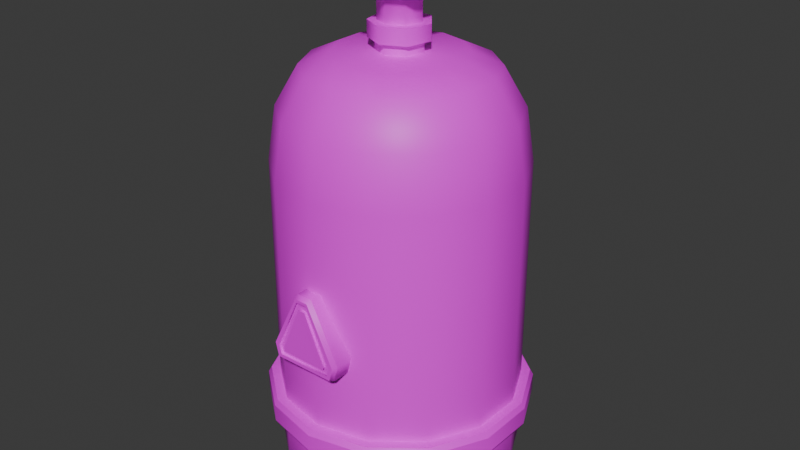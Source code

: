 # Source: Gas_Cylinder_1.blend  (saved by Blender 4.4.32; exported with 4.5.12 LTS)
import bpy
from mathutils import Matrix  # noqa: F401  (used for matrix-valued properties, if any)

bpy.ops.wm.read_factory_settings(use_empty=True)
scene = bpy.context.scene
scene.name = 'Scene'

# ---- collections
col_collection = bpy.data.collections.new('Collection'); scene.collection.children.link(col_collection)

# ---- images (referenced by path relative to the original .blend; pixels are not part of the script)
import os
ASSET_DIR = os.environ.get("B2B_ASSET_DIR", "")  # directory of the original .blend (textures are referenced by path, not embedded)
HERE = os.path.dirname(os.path.abspath(__file__))  # packed textures are extracted next to this script under _unpacked/

def load_image(name, relpath, width, height, colorspace="sRGB"):
    """Load a texture the original file referenced (path relative to the .blend, or extracted next to this script)."""
    p = next((c for c in (os.path.join(HERE, relpath), os.path.join(ASSET_DIR, relpath)) if relpath and os.path.exists(c)), "")
    if p:
        img = bpy.data.images.load(p, check_existing=True)
        img.name = name
    else:  # same state as the original file: an image datablock whose file is absent (Cycles renders it pink)
        img = bpy.data.images.new(name, width, height)
        img.source = "FILE"
        img.filepath = "//" + (relpath or name)
    img.colorspace_settings.name = colorspace
    return img
img_t_gradient_map_jpg = load_image('T_Gradient_Map.jpg', 'T_Gradient_Map.jpg', 1024, 1024, 'sRGB')

# ---- materials (node trees are filled in below, after node groups)
mat_gradient = bpy.data.materials.new('Gradient')
mat_gradient.roughness = 0.5

# ---- material node trees
mat_gradient.use_nodes = True; mat_gradient.node_tree.nodes.clear()
_N = mat_gradient.node_tree.nodes; _L = mat_gradient.node_tree.links
n0 = _N.new('ShaderNodeBsdfPrincipled'); n0.name = 'Principled BSDF'; n0.location = (10, 300)
n1 = _N.new('ShaderNodeOutputMaterial'); n1.name = 'Material Output'; n1.location = (300, 300)
n2 = _N.new('ShaderNodeNormalMap'); n2.name = 'Normal Map'; n2.location = (-300, -300)
n2.label = 'Normal/Map'
n2.inputs[0].default_value = 0.0
n3 = _N.new('ShaderNodeTexImage'); n3.name = 'Image Texture'; n3.location = (-300, 600)
n3.image = img_t_gradient_map_jpg
_L.new(n0.outputs[0], n1.inputs[0])
_L.new(n2.outputs[0], n0.inputs[5])
_L.new(n3.outputs[0], n0.inputs[0])
n1.is_active_output = True

# ---- world
world_world = bpy.data.worlds.new('World'); scene.world = world_world
world_world.use_nodes = True; world_world.node_tree.nodes.clear()
_N = world_world.node_tree.nodes; _L = world_world.node_tree.links
n0 = _N.new('ShaderNodeOutputWorld'); n0.name = 'World Output'; n0.location = (300, 300)
n1 = _N.new('ShaderNodeBackground'); n1.name = 'Background'; n1.location = (10, 300)
n1.inputs[0].default_value = (0.05088, 0.05088, 0.05088, 1.0)
_L.new(n1.outputs[0], n0.inputs[0])
n0.is_active_output = True
world_world.color = (0.05088, 0.05088, 0.05088)
world_world.sun_shadow_jitter_overblur = 0.0

# ---- meshes
me_cylinder_025 = bpy.data.meshes.new('Cylinder.025')
me_cylinder_025.from_pydata([(0.1604, -0.1279, 0.12), (0.1604, -0.1279, 0.1685), (0.2, -0.04565, 0.12), (0.2, -0.04565, 0.1685), (0.2, 0.04565, 0.12), (0.2, 0.04565, 0.1685), (0.1604, 0.1279, 0.12), (0.1604, 0.1279, 0.1685), (0.08901, 0.1848, 0.12), (0.08901, 0.1848, 0.1685), (1.192e-07, 0.2052, 0.12), (1.192e-07, 0.2052, 0.1685), (-0.08901, 0.1848, 0.1685), (-0.08901, 0.1848, 0.12), (1.146e-07, 0.1029, 0.7344), (1.192e-07, 0.2052, 0.556), (1.169e-07, 0.154, 0.7105), (1.184e-07, 0.1915, 0.6452), (0.04465, 0.09271, 0.7344), (0.08901, 0.1848, 0.556), (0.06683, 0.1388, 0.7105), (0.08307, 0.1725, 0.6452), (0.08045, 0.06416, 0.7344), (0.1604, 0.1279, 0.556), (0.1204, 0.09603, 0.7105), (0.1497, 0.1194, 0.6452), (0.1003, 0.0229, 0.7344), (0.2, 0.04565, 0.556), (0.1502, 0.03427, 0.7105), (0.1867, 0.0426, 0.6452), (0.1003, -0.0229, 0.7344), (0.2, -0.04565, 0.556), (0.1502, -0.03427, 0.7105), (0.1867, -0.0426, 0.6452), (0.08045, -0.06416, 0.7344), (0.1604, -0.1279, 0.556), (0.1204, -0.09603, 0.7105), (0.1497, -0.1194, 0.6452), (0.04465, -0.09271, 0.7344), (0.08901, -0.1848, 0.556), (0.06683, -0.1388, 0.7105), (0.08307, -0.1725, 0.6452), (1.238e-07, -0.1029, 0.7344), (1.192e-07, -0.2052, 0.556), (1.215e-07, -0.154, 0.7105), (1.2e-07, -0.1915, 0.6452), (-0.04465, -0.09271, 0.7344), (-0.08901, -0.1848, 0.556), (-0.06683, -0.1388, 0.7105), (-0.08307, -0.1725, 0.6452), (-0.08045, -0.06416, 0.7344), (-0.1604, -0.1279, 0.556), (-0.1204, -0.09603, 0.7105), (-0.1497, -0.1194, 0.6452), (-0.1003, -0.0229, 0.7344), (-0.2, -0.04565, 0.556), (-0.1502, -0.03427, 0.7105), (-0.1867, -0.0426, 0.6452), (-0.1003, 0.0229, 0.7344), (-0.2, 0.04565, 0.556), (-0.1502, 0.03427, 0.7105), (-0.1867, 0.0426, 0.6452), (-0.08045, 0.06416, 0.7344), (-0.1604, 0.1279, 0.556), (-0.1204, 0.09603, 0.7105), (-0.1497, 0.1194, 0.6452), (-0.04465, 0.09271, 0.7344), (-0.08901, 0.1848, 0.556), (-0.06683, 0.1388, 0.7105), (-0.08307, 0.1725, 0.6452), (1.192e-07, 0.18, 0.0), (1.192e-07, 0.2052, 0.04381), (0.08901, 0.1848, 0.04381), (0.07812, 0.1622, 0.0), (0.1604, 0.1279, 0.04381), (0.1408, 0.1123, 0.0), (0.2, 0.04565, 0.04381), (0.1755, 0.04006, 0.0), (0.2, -0.04565, 0.04381), (0.1755, -0.04006, 0.0), (0.1604, -0.1279, 0.04381), (0.1408, -0.1123, 0.0), (0.08901, -0.1848, 0.04381), (0.07812, -0.1622, 0.0), (1.192e-07, -0.2052, 0.04381), (1.192e-07, -0.18, 0.0), (-0.08901, -0.1848, 0.04381), (-0.07812, -0.1622, 0.0), (-0.1604, -0.1279, 0.04381), (-0.1408, -0.1123, 0.0), (-0.2, -0.04565, 0.04381), (-0.1755, -0.04006, 0.0), (-0.2, 0.04565, 0.04381), (-0.1755, 0.04006, 0.0), (-0.1604, 0.1279, 0.04381), (-0.1408, 0.1123, 0.0), (-0.08901, 0.1848, 0.04381), (-0.07812, 0.1622, 0.0), (0.08901, -0.1848, 0.1685), (0.08901, -0.1848, 0.12), (1.192e-07, -0.2052, 0.1685), (1.192e-07, -0.2052, 0.12), (-0.08901, -0.1848, 0.1685), (-0.08901, -0.1848, 0.12), (-0.1604, -0.1279, 0.1685), (-0.1604, -0.1279, 0.12), (-0.2, -0.04565, 0.1685), (-0.2, -0.04565, 0.12), (-0.2, 0.04565, 0.1685), (-0.2, 0.04565, 0.12), (-0.1604, 0.1279, 0.1685), (-0.1604, 0.1279, 0.12), (0.01684, 0.03497, 0.7532), (0.01684, 0.03497, 0.7298), (-0.01684, 0.03497, 0.7532), (0.03784, 0.008637, 0.7298), (-0.03784, 0.008637, 0.7532), (0.03035, -0.0242, 0.7298), (-0.03035, -0.0242, 0.7532), (1.209e-07, -0.03882, 0.7298), (1.209e-07, -0.03882, 0.7532), (-0.03035, -0.0242, 0.7298), (0.03035, -0.0242, 0.7532), (-0.03784, 0.008637, 0.7298), (0.03784, 0.008637, 0.7532), (-0.01684, 0.03497, 0.7298), (0.02171, 0.04509, 0.7532), (-0.02171, 0.04509, 0.7532), (-0.04879, 0.01114, 0.7532), (-0.03913, -0.0312, 0.7532), (1.073e-07, -0.05004, 0.7532), (0.03913, -0.0312, 0.7532), (0.04879, 0.01114, 0.7532), (0.02171, 0.04509, 0.7794), (-0.02171, 0.04509, 0.7794), (-0.04879, 0.01114, 0.7794), (-0.03913, -0.0312, 0.7794), (1.073e-07, -0.05004, 0.7794), (0.03913, -0.0312, 0.7794), (0.04879, 0.01114, 0.7794), (0.01546, 0.03211, 0.7794), (-0.01546, 0.03211, 0.7794), (-0.03474, 0.00793, 0.7794), (-0.02786, -0.02222, 0.7794), (1.107e-07, -0.03564, 0.7794), (0.02786, -0.02222, 0.7794), (0.03474, 0.00793, 0.7794), (1.107e-07, -0.03564, 0.8553), (0.02786, -0.02222, 0.8553), (-0.03474, 0.00793, 0.8553), (-0.02786, -0.02222, 0.8553), (0.01546, 0.03211, 0.8553), (-0.01546, 0.03211, 0.8553), (0.03474, 0.00793, 0.8553), (1.166e-07, -0.09678, 0.8553), (-0.09435, 0.02153, 0.8553), (0.04199, 0.08719, 0.8553), (0.07566, -0.06034, 0.8553), (-0.07566, -0.06034, 0.8553), (-0.04199, 0.08719, 0.8553), (0.09435, 0.02153, 0.8553), (0.01546, 0.03211, 0.8702), (0.03474, 0.00793, 0.8702), (-0.01546, 0.03211, 0.8702), (-0.03474, 0.00793, 0.8702), (-0.02786, -0.02222, 0.8702), (1.107e-07, -0.03564, 0.8702), (0.02786, -0.02222, 0.8702), (-0.05567, -0.07709, 0.286), (-0.0625, -0.07709, 0.3134), (0.006058, -0.2295, 0.3893), (-0.006058, -0.2295, 0.3893), (-0.04092, -0.2295, 0.3096), (-0.04028, -0.2295, 0.3034), (0.04028, -0.2295, 0.3034), (0.04092, -0.2295, 0.3096), (0.0625, -0.07709, 0.3134), (0.05567, -0.07709, 0.286), (-0.01368, -0.07709, 0.411), (0.01368, -0.07709, 0.411), (-0.04681, -0.2295, 0.2948), (-0.05138, -0.2295, 0.3103), (0.05138, -0.2295, 0.3103), (0.04681, -0.2295, 0.2948), (-0.00946, -0.2295, 0.401), (0.009461, -0.2295, 0.401), (-0.05567, -0.2216, 0.286), (-0.05277, -0.2295, 0.2889), (-0.05863, -0.2295, 0.3123), (-0.0625, -0.2216, 0.3134), (0.0625, -0.2216, 0.3134), (0.05863, -0.2295, 0.3123), (0.05277, -0.2295, 0.2889), (0.05567, -0.2216, 0.286), (-0.01368, -0.2216, 0.411), (-0.01167, -0.2295, 0.4062), (0.01167, -0.2295, 0.4062), (0.01368, -0.2216, 0.411), (-0.1766, 0.1408, 0.1592), (-0.1724, 0.1375, 0.1685), (-0.1724, 0.1375, 0.12), (-0.1766, 0.1408, 0.1293), (-0.2202, 0.05025, 0.1592), (-0.215, 0.04907, 0.1685), (-0.215, 0.04907, 0.12), (-0.2202, 0.05025, 0.1293), (-0.2202, -0.05025, 0.1592), (-0.215, -0.04907, 0.1685), (-0.215, -0.04907, 0.12), (-0.2202, -0.05025, 0.1293), (-0.1766, -0.1408, 0.1592), (-0.1724, -0.1375, 0.1685), (-0.1724, -0.1375, 0.12), (-0.1766, -0.1408, 0.1293), (-0.09798, -0.2035, 0.1592), (-0.09568, -0.1987, 0.1685), (-0.09568, -0.1987, 0.12), (-0.09798, -0.2035, 0.1293), (1.192e-07, -0.2258, 0.1592), (1.192e-07, -0.2205, 0.1685), (1.192e-07, -0.2205, 0.12), (1.192e-07, -0.2258, 0.1293), (0.09798, -0.2035, 0.1592), (0.09568, -0.1987, 0.1685), (0.09568, -0.1987, 0.12), (0.09798, -0.2035, 0.1293), (0.1766, -0.1408, 0.1592), (0.1724, -0.1375, 0.1685), (0.1724, -0.1375, 0.12), (0.1766, -0.1408, 0.1293), (0.2202, -0.05025, 0.1592), (0.215, -0.04907, 0.1685), (0.215, -0.04907, 0.12), (0.2202, -0.05025, 0.1293), (0.215, 0.04907, 0.1685), (0.2202, 0.05025, 0.1592), (0.2202, 0.05025, 0.1293), (0.215, 0.04907, 0.12), (0.1766, 0.1408, 0.1592), (0.1724, 0.1375, 0.1685), (0.1724, 0.1375, 0.12), (0.1766, 0.1408, 0.1293), (0.09798, 0.2035, 0.1592), (0.09568, 0.1987, 0.1685), (0.09568, 0.1987, 0.12), (0.09798, 0.2035, 0.1293), (1.192e-07, 0.2205, 0.1685), (1.192e-07, 0.2258, 0.1592), (1.192e-07, 0.2258, 0.1293), (1.192e-07, 0.2205, 0.12), (-0.09568, 0.1987, 0.12), (-0.09798, 0.2035, 0.1293), (-0.09798, 0.2035, 0.1592), (-0.09568, 0.1987, 0.1685), (0.03842, 0.07978, 0.8867), (0.04199, 0.08719, 0.8735), (0.09435, 0.02153, 0.8735), (0.08633, 0.0197, 0.8867), (-0.03842, 0.07978, 0.8867), (-0.04199, 0.08719, 0.8735), (-0.08633, 0.0197, 0.8867), (-0.09435, 0.02153, 0.8735), (-0.06923, -0.05521, 0.8867), (-0.07566, -0.06034, 0.8735), (1.158e-07, -0.08855, 0.8867), (1.166e-07, -0.09678, 0.8735), (0.06923, -0.05521, 0.8867), (0.07566, -0.06034, 0.8735), (0.01546, 0.03211, 0.8814), (0.0169, 0.0351, 0.8867), (-0.01546, 0.03211, 0.8814), (-0.0169, 0.0351, 0.8867), (-0.03474, 0.00793, 0.8814), (-0.03798, 0.008668, 0.8867), (-0.02786, -0.02222, 0.8814), (-0.03046, -0.02429, 0.8867), (1.107e-07, -0.03564, 0.8814), (1.11e-07, -0.03895, 0.8867), (0.02786, -0.02222, 0.8814), (0.03046, -0.02429, 0.8867), (0.03798, 0.008668, 0.8867), (0.03474, 0.00793, 0.8814), (-0.04681, -0.2257, 0.2948), (-0.05138, -0.2257, 0.3103), (0.05138, -0.2257, 0.3103), (-0.00946, -0.2257, 0.401), (0.009461, -0.2257, 0.401), (-0.04028, -0.2257, 0.3034), (0.04092, -0.2257, 0.3096), (0.04028, -0.2257, 0.3034), (-0.006058, -0.2257, 0.3893), (0.04681, -0.2257, 0.2948), (-0.04092, -0.2257, 0.3096), (0.006058, -0.2257, 0.3893)], [], [(15, 9, 11), (27, 3, 5), (31, 1, 3), (35, 98, 1), (39, 100, 98), (43, 102, 100), (47, 104, 102), (51, 106, 104), (55, 108, 106), (59, 110, 108), (63, 12, 110), (13, 71, 96), (19, 7, 9), (23, 5, 7), (67, 11, 12), (15, 21, 19), (17, 20, 21), (16, 18, 20), (19, 25, 23), (21, 24, 25), (20, 22, 24), (27, 25, 29), (25, 28, 29), (24, 26, 28), (27, 33, 31), (29, 32, 33), (28, 30, 32), (31, 37, 35), (37, 32, 36), (32, 34, 36), (35, 41, 39), (37, 40, 41), (40, 34, 38), (39, 45, 43), (41, 44, 45), (40, 42, 44), (43, 49, 47), (49, 44, 48), (44, 46, 48), (47, 53, 51), (49, 52, 53), (48, 50, 52), (51, 57, 55), (53, 56, 57), (52, 54, 56), (55, 61, 59), (57, 60, 61), (56, 58, 60), (59, 65, 63), (65, 60, 64), (60, 62, 64), (63, 69, 67), (69, 64, 68), (64, 66, 68), (67, 17, 15), (69, 16, 17), (68, 14, 16), (30, 22, 62), (72, 70, 71), (74, 73, 72), (76, 75, 74), (78, 77, 76), (78, 81, 79), (82, 81, 80), (84, 83, 82), (86, 85, 84), (88, 87, 86), (90, 89, 88), (92, 91, 90), (92, 95, 93), (94, 97, 95), (71, 97, 96), (93, 97, 77), (206, 205, 209), (6, 76, 74), (226, 225, 229), (8, 74, 72), (13, 200, 250), (111, 96, 94), (230, 229, 233), (109, 94, 92), (111, 204, 200), (107, 92, 90), (222, 221, 225), (105, 90, 88), (242, 241, 245), (103, 88, 86), (98, 227, 1), (101, 86, 84), (11, 243, 246), (99, 84, 82), (218, 217, 221), (0, 82, 80), (238, 236, 241), (2, 80, 78), (100, 223, 98), (4, 78, 76), (9, 239, 243), (10, 72, 71), (214, 213, 217), (11, 253, 12), (6, 237, 4), (8, 240, 6), (110, 203, 108), (198, 251, 201), (108, 207, 106), (104, 207, 211), (103, 212, 105), (101, 216, 103), (101, 224, 220), (99, 228, 224), (1, 231, 3), (3, 234, 5), (10, 244, 8), (235, 233, 236), (12, 199, 110), (0, 232, 228), (210, 209, 213), (7, 234, 239), (107, 204, 109), (4, 232, 2), (102, 211, 215), (252, 248, 251), (105, 208, 107), (247, 245, 248), (100, 215, 219), (10, 250, 249), (125, 116, 123), (123, 118, 121), (121, 120, 119), (119, 122, 117), (117, 124, 115), (113, 114, 125), (115, 112, 113), (114, 126, 127), (122, 132, 124), (112, 132, 126), (120, 131, 122), (118, 130, 120), (116, 129, 118), (116, 127, 128), (127, 135, 128), (132, 133, 126), (130, 138, 131), (128, 136, 129), (126, 134, 127), (131, 139, 132), (129, 137, 130), (138, 146, 139), (137, 143, 144), (134, 142, 135), (139, 140, 133), (137, 145, 138), (135, 143, 136), (133, 141, 134), (149, 158, 150), (155, 263, 158), (151, 159, 152), (159, 261, 155), (148, 157, 160), (150, 154, 147), (276, 167, 278), (146, 151, 140), (141, 149, 142), (143, 147, 144), (145, 153, 146), (140, 152, 141), (142, 150, 143), (144, 148, 145), (274, 166, 276), (160, 255, 156), (272, 165, 274), (278, 162, 281), (277, 262, 275), (268, 163, 270), (158, 265, 154), (147, 154, 157), (154, 267, 157), (157, 256, 160), (153, 156, 151), (152, 155, 149), (156, 259, 159), (163, 162, 166), (273, 258, 271), (271, 254, 269), (279, 264, 277), (275, 260, 273), (270, 164, 272), (280, 266, 279), (172, 173, 175), (185, 191, 196), (184, 188, 181), (180, 192, 183), (179, 190, 176), (186, 169, 168), (194, 169, 189), (177, 190, 193), (179, 194, 197), (181, 187, 180), (182, 192, 191), (184, 196, 195), (171, 292, 172), (183, 282, 180), (173, 292, 287), (173, 289, 174), (184, 286, 185), (185, 284, 182), (187, 189, 186), (192, 190, 191), (196, 194, 195), (187, 193, 192), (195, 189, 188), (190, 196, 191), (177, 186, 168), (248, 250, 251), (246, 252, 253), (241, 237, 240), (234, 238, 239), (245, 240, 244), (239, 242, 243), (251, 200, 201), (253, 198, 199), (201, 204, 205), (199, 202, 203), (205, 208, 209), (203, 206, 207), (213, 208, 212), (207, 210, 211), (217, 212, 216), (211, 214, 215), (217, 220, 221), (215, 218, 219), (221, 224, 225), (219, 222, 223), (225, 228, 229), (227, 222, 226), (229, 232, 233), (231, 226, 230), (233, 237, 236), (231, 235, 234), (245, 249, 248), (243, 247, 246), (202, 201, 205), (255, 257, 254), (255, 258, 259), (259, 260, 261), (263, 260, 262), (263, 264, 265), (265, 266, 267), (267, 257, 256), (281, 161, 268), (280, 268, 269), (269, 270, 271), (271, 272, 273), (273, 274, 275), (275, 276, 277), (277, 278, 279), (279, 281, 280), (280, 254, 257), (180, 283, 181), (174, 288, 175), (181, 285, 184), (175, 293, 170), (182, 291, 183), (170, 290, 171), (153, 148, 160), (148, 147, 157), (287, 283, 282), (289, 284, 288), (290, 286, 285), (289, 282, 291), (290, 283, 292), (293, 284, 286), (15, 19, 9), (27, 31, 3), (31, 35, 1), (35, 39, 98), (39, 43, 100), (43, 47, 102), (47, 51, 104), (51, 55, 106), (55, 59, 108), (59, 63, 110), (63, 67, 12), (13, 10, 71), (19, 23, 7), (23, 27, 5), (67, 15, 11), (15, 17, 21), (17, 16, 20), (16, 14, 18), (19, 21, 25), (21, 20, 24), (20, 18, 22), (27, 23, 25), (25, 24, 28), (24, 22, 26), (27, 29, 33), (29, 28, 32), (28, 26, 30), (31, 33, 37), (37, 33, 32), (32, 30, 34), (35, 37, 41), (37, 36, 40), (40, 36, 34), (39, 41, 45), (41, 40, 44), (40, 38, 42), (43, 45, 49), (49, 45, 44), (44, 42, 46), (47, 49, 53), (49, 48, 52), (48, 46, 50), (51, 53, 57), (53, 52, 56), (52, 50, 54), (55, 57, 61), (57, 56, 60), (56, 54, 58), (59, 61, 65), (65, 61, 60), (60, 58, 62), (63, 65, 69), (69, 65, 64), (64, 62, 66), (67, 69, 17), (69, 68, 16), (68, 66, 14), (22, 18, 14), (14, 66, 62), (62, 58, 54), (54, 50, 46), (46, 42, 30), (42, 38, 30), (38, 34, 30), (30, 26, 22), (22, 14, 62), (62, 54, 30), (54, 46, 30), (72, 73, 70), (74, 75, 73), (76, 77, 75), (78, 79, 77), (78, 80, 81), (82, 83, 81), (84, 85, 83), (86, 87, 85), (88, 89, 87), (90, 91, 89), (92, 93, 91), (92, 94, 95), (94, 96, 97), (71, 70, 97), (97, 70, 73), (73, 75, 77), (77, 79, 81), (81, 83, 85), (85, 87, 89), (89, 91, 93), (93, 95, 97), (97, 73, 77), (77, 81, 85), (85, 89, 77), (89, 93, 77), (206, 202, 205), (6, 4, 76), (226, 222, 225), (8, 6, 74), (13, 111, 200), (111, 13, 96), (230, 226, 229), (109, 111, 94), (111, 109, 204), (107, 109, 92), (222, 218, 221), (105, 107, 90), (242, 238, 241), (103, 105, 88), (98, 223, 227), (101, 103, 86), (11, 9, 243), (99, 101, 84), (218, 214, 217), (0, 99, 82), (238, 235, 236), (2, 0, 80), (100, 219, 223), (4, 2, 78), (9, 7, 239), (10, 8, 72), (214, 210, 213), (11, 246, 253), (6, 240, 237), (8, 244, 240), (110, 199, 203), (198, 252, 251), (108, 203, 207), (104, 106, 207), (103, 216, 212), (101, 220, 216), (101, 99, 224), (99, 0, 228), (1, 227, 231), (3, 231, 234), (10, 249, 244), (235, 230, 233), (12, 253, 199), (0, 2, 232), (210, 206, 209), (7, 5, 234), (107, 208, 204), (4, 237, 232), (102, 104, 211), (252, 247, 248), (105, 212, 208), (247, 242, 245), (100, 102, 215), (10, 13, 250), (125, 114, 116), (123, 116, 118), (121, 118, 120), (119, 120, 122), (117, 122, 124), (113, 112, 114), (115, 124, 112), (114, 112, 126), (122, 131, 132), (112, 124, 132), (120, 130, 131), (118, 129, 130), (116, 128, 129), (116, 114, 127), (127, 134, 135), (132, 139, 133), (130, 137, 138), (128, 135, 136), (126, 133, 134), (131, 138, 139), (129, 136, 137), (138, 145, 146), (137, 136, 143), (134, 141, 142), (139, 146, 140), (137, 144, 145), (135, 142, 143), (133, 140, 141), (149, 155, 158), (155, 261, 263), (151, 156, 159), (159, 259, 261), (150, 158, 154), (276, 166, 167), (146, 153, 151), (141, 152, 149), (143, 150, 147), (145, 148, 153), (140, 151, 152), (142, 149, 150), (144, 147, 148), (274, 165, 166), (160, 256, 255), (272, 164, 165), (278, 167, 162), (277, 264, 262), (268, 161, 163), (158, 263, 265), (154, 265, 267), (157, 267, 256), (153, 160, 156), (152, 159, 155), (156, 255, 259), (163, 161, 162), (162, 167, 166), (166, 165, 164), (164, 163, 166), (273, 260, 258), (271, 258, 254), (279, 266, 264), (275, 262, 260), (270, 163, 164), (280, 257, 266), (173, 174, 175), (175, 170, 171), (171, 172, 175), (185, 182, 191), (184, 195, 188), (180, 187, 192), (179, 197, 190), (186, 189, 169), (194, 178, 169), (177, 176, 190), (179, 178, 194), (181, 188, 187), (182, 183, 192), (184, 185, 196), (171, 290, 292), (183, 291, 282), (173, 172, 292), (173, 287, 289), (184, 285, 286), (185, 286, 284), (187, 188, 189), (192, 193, 190), (196, 197, 194), (187, 186, 193), (195, 194, 189), (190, 197, 196), (177, 193, 186), (248, 249, 250), (246, 247, 252), (241, 236, 237), (234, 235, 238), (245, 241, 240), (239, 238, 242), (251, 250, 200), (253, 252, 198), (201, 200, 204), (199, 198, 202), (205, 204, 208), (203, 202, 206), (213, 209, 208), (207, 206, 210), (217, 213, 212), (211, 210, 214), (217, 216, 220), (215, 214, 218), (221, 220, 224), (219, 218, 222), (225, 224, 228), (227, 223, 222), (229, 228, 232), (231, 227, 226), (233, 232, 237), (231, 230, 235), (245, 244, 249), (243, 242, 247), (202, 198, 201), (255, 256, 257), (255, 254, 258), (259, 258, 260), (263, 261, 260), (263, 262, 264), (265, 264, 266), (267, 266, 257), (281, 162, 161), (280, 281, 268), (269, 268, 270), (271, 270, 272), (273, 272, 274), (275, 274, 276), (277, 276, 278), (279, 278, 281), (280, 269, 254), (180, 282, 283), (174, 289, 288), (181, 283, 285), (175, 288, 293), (182, 284, 291), (170, 293, 290), (287, 292, 283), (289, 291, 284), (290, 293, 286), (289, 287, 282), (290, 285, 283), (293, 288, 284)])
me_cylinder_025.polygons.foreach_set('use_smooth', [True] * 567)
_k = set([(0, 2), (0, 99), (1, 3), (1, 98), (2, 4), (3, 5), (4, 6), (5, 7), (6, 8), (7, 9), (8, 10), (9, 11), (10, 13), (11, 12), (12, 110), (13, 111), (98, 100), (99, 101), (100, 102), (101, 103), (102, 104), (103, 105), (104, 106), (105, 107), (106, 108), (107, 109), (108, 110), (109, 111), (112, 114), (112, 124), (114, 116), (116, 118), (118, 120), (120, 122), (122, 124), (126, 127), (126, 132), (127, 128), (128, 129), (129, 130), (130, 131), (131, 132), (133, 134), (133, 139), (134, 135), (135, 136), (136, 137), (137, 138), (138, 139), (140, 141), (140, 146), (141, 142), (142, 143), (143, 144), (144, 145), (145, 146), (154, 157), (154, 158), (155, 158), (155, 159), (156, 159), (156, 160), (157, 160), (170, 171), (170, 175), (171, 172), (172, 173), (173, 174), (174, 175), (180, 181), (180, 183), (181, 184), (182, 183), (182, 185), (184, 185), (186, 189), (186, 193), (187, 188), (187, 192), (188, 195), (189, 194), (190, 193), (190, 197), (191, 192), (191, 196), (194, 197), (195, 196), (198, 202), (198, 252), (199, 203), (199, 253), (200, 204), (200, 250), (201, 205), (201, 251), (202, 206), (203, 207), (204, 208), (205, 209), (206, 210), (207, 211), (208, 212), (209, 213), (210, 214), (211, 215), (212, 216), (213, 217), (214, 218), (215, 219), (216, 220), (217, 221), (218, 222), (219, 223), (220, 224), (221, 225), (222, 226), (223, 227), (224, 228), (225, 229), (226, 230), (227, 231), (228, 232), (229, 233), (230, 235), (231, 234), (232, 237), (233, 236), (234, 239), (235, 238), (236, 241), (237, 240), (238, 242), (239, 243), (240, 244), (241, 245), (242, 247), (243, 246), (244, 249), (245, 248), (246, 253), (247, 252), (248, 251), (249, 250), (254, 257), (254, 258), (255, 256), (255, 259), (256, 267), (257, 266), (258, 260), (259, 261), (260, 262), (261, 263), (262, 264), (263, 265), (264, 266), (265, 267), (268, 270), (268, 281), (269, 271), (269, 280), (270, 272), (271, 273), (272, 274), (273, 275), (274, 276), (275, 277), (276, 278), (277, 279), (278, 281), (279, 280), (282, 283), (282, 291), (283, 285), (284, 286), (284, 291), (285, 286), (287, 289), (287, 292), (288, 289), (288, 293), (290, 292), (290, 293)])
me_cylinder_025.attributes.new('sharp_edge', 'BOOLEAN', 'EDGE').data.foreach_set('value', [ (min(e.vertices), max(e.vertices)) in _k for e in me_cylinder_025.edges])
_uv = me_cylinder_025.uv_layers.new(name='UVMap')
_uv.uv.foreach_set('vector', [0.01998, 0.2021, 0.02199, 0.0766, 0.01998, 0.0766, 0.02449, 0.2021, 0.02449, 0.0766, 0.02449, 0.0766, 0.02449, 0.2021, 0.02359, 0.0766, 0.02449, 0.0766, 0.02359, 0.2021, 0.02199, 0.0766, 0.02359, 0.0766, 0.02199, 0.2021, 0.01998, 0.0766, 0.02199, 0.0766, 0.01998, 0.2021, 0.01798, 0.0766, 0.01998, 0.0766, 0.01798, 0.2021, 0.01637, 0.0766, 0.01798, 0.0766, 0.01637, 0.2021, 0.01548, 0.0766, 0.01637, 0.0766, 0.01548, 0.2021, 0.01548, 0.0766, 0.01548, 0.0766, 0.01548, 0.2021, 0.01637, 0.0766, 0.01548, 0.0766, 0.01637, 0.2021, 0.01798, 0.0766, 0.01637, 0.0766, 0.01798, 0.06091, 0.01998, 0.03622, 0.01798, 0.03622, 0.02199, 0.2021, 0.02359, 0.0766, 0.02199, 0.0766, 0.02359, 0.2021, 0.02449, 0.0766, 0.02359, 0.0766, 0.01798, 0.2021, 0.01998, 0.0766, 0.01798, 0.0766, 0.01946, 0.2069, 0.02133, 0.2667, 0.02147, 0.2069, 0.01946, 0.2667, 0.02097, 0.3105, 0.02133, 0.2667, 0.01946, 0.3105, 0.02047, 0.3265, 0.02097, 0.3105, 0.02147, 0.2069, 0.02283, 0.2667, 0.02307, 0.2069, 0.02133, 0.2667, 0.02217, 0.3105, 0.02283, 0.2667, 0.02097, 0.3105, 0.02127, 0.3265, 0.02217, 0.3105, 0.02397, 0.2069, 0.02283, 0.2667, 0.02366, 0.2667, 0.02283, 0.2667, 0.02284, 0.3105, 0.02366, 0.2667, 0.02217, 0.3105, 0.02172, 0.3265, 0.02284, 0.3105, 0.02397, 0.2069, 0.02366, 0.2667, 0.02397, 0.2069, 0.02366, 0.2667, 0.02284, 0.3105, 0.02366, 0.2667, 0.02284, 0.3105, 0.02172, 0.3265, 0.02284, 0.3105, 0.02397, 0.2069, 0.02283, 0.2667, 0.02307, 0.2069, 0.02283, 0.2667, 0.02284, 0.3105, 0.02217, 0.3105, 0.02284, 0.3105, 0.02127, 0.3265, 0.02217, 0.3105, 0.02307, 0.2069, 0.02133, 0.2667, 0.02147, 0.2069, 0.02283, 0.2667, 0.02097, 0.3105, 0.02133, 0.2667, 0.02097, 0.3105, 0.02127, 0.3265, 0.02047, 0.3265, 0.02147, 0.2069, 0.01946, 0.2667, 0.01946, 0.2069, 0.02133, 0.2667, 0.01946, 0.3105, 0.01946, 0.2667, 0.02097, 0.3105, 0.01946, 0.3265, 0.01946, 0.3105, 0.01946, 0.2069, 0.01759, 0.2667, 0.01746, 0.2069, 0.01759, 0.2667, 0.01946, 0.3105, 0.01796, 0.3105, 0.01946, 0.3105, 0.01845, 0.3265, 0.01796, 0.3105, 0.01746, 0.2069, 0.01609, 0.2667, 0.01585, 0.2069, 0.01759, 0.2667, 0.01675, 0.3105, 0.01609, 0.2667, 0.01796, 0.3105, 0.01765, 0.3265, 0.01675, 0.3105, 0.01585, 0.2069, 0.01526, 0.2667, 0.01496, 0.2069, 0.01609, 0.2667, 0.01608, 0.3105, 0.01526, 0.2667, 0.01675, 0.3105, 0.0172, 0.3265, 0.01608, 0.3105, 0.01496, 0.2069, 0.01526, 0.2667, 0.01496, 0.2069, 0.01526, 0.2667, 0.01608, 0.3105, 0.01526, 0.2667, 0.01608, 0.3105, 0.0172, 0.3265, 0.01608, 0.3105, 0.01496, 0.2069, 0.01609, 0.2667, 0.01585, 0.2069, 0.01609, 0.2667, 0.01608, 0.3105, 0.01675, 0.3105, 0.01608, 0.3105, 0.01765, 0.3265, 0.01675, 0.3105, 0.01585, 0.2069, 0.01759, 0.2667, 0.01746, 0.2069, 0.01759, 0.2667, 0.01675, 0.3105, 0.01796, 0.3105, 0.01675, 0.3105, 0.01845, 0.3265, 0.01796, 0.3105, 0.01746, 0.2069, 0.01946, 0.2667, 0.01946, 0.2069, 0.01759, 0.2667, 0.01946, 0.3105, 0.01946, 0.2667, 0.01796, 0.3105, 0.01946, 0.3265, 0.01946, 0.3105, 0.02172, 0.3265, 0.02127, 0.3265, 0.01765, 0.3265, 0.02034, 0.01668, 0.01834, 0.002487, 0.01834, 0.01668, 0.02195, 0.01668, 0.0201, 0.002487, 0.02034, 0.01668, 0.02284, 0.01668, 0.02151, 0.002487, 0.02195, 0.01668, 0.02284, 0.01668, 0.02229, 0.002487, 0.02284, 0.01668, 0.02284, 0.01668, 0.02151, 0.002487, 0.02229, 0.002487, 0.02034, 0.01668, 0.02151, 0.002487, 0.02195, 0.01668, 0.01834, 0.01668, 0.0201, 0.002487, 0.02034, 0.01668, 0.01633, 0.01668, 0.01834, 0.002487, 0.01834, 0.01668, 0.01473, 0.01668, 0.01658, 0.002487, 0.01633, 0.01668, 0.01383, 0.01668, 0.01517, 0.002487, 0.01473, 0.01668, 0.01383, 0.01668, 0.01439, 0.002487, 0.01383, 0.01668, 0.01383, 0.01668, 0.01517, 0.002487, 0.01439, 0.002487, 0.01473, 0.01668, 0.01658, 0.002487, 0.01517, 0.002487, 0.01834, 0.01668, 0.01658, 0.002487, 0.01633, 0.01668, 0.01537, 0.01152, 0.01757, 0.01152, 0.02328, 0.01152, 0.452, 0.5189, 0.452, 0.5092, 0.452, 0.5092, 0.02359, 0.06091, 0.02449, 0.03622, 0.02359, 0.03622, 0.4609, 0.5189, 0.4592, 0.5092, 0.4609, 0.5092, 0.02199, 0.06091, 0.02359, 0.03622, 0.02199, 0.03622, 0.4706, 0.508, 0.4687, 0.508, 0.4704, 0.508, 0.01637, 0.06091, 0.01798, 0.03622, 0.01637, 0.03622, 0.4619, 0.5189, 0.4609, 0.5092, 0.4619, 0.5092, 0.01548, 0.06091, 0.01637, 0.03622, 0.01548, 0.03622, 0.469, 0.508, 0.4678, 0.508, 0.4687, 0.508, 0.01548, 0.06091, 0.01548, 0.03622, 0.01548, 0.03622, 0.4592, 0.5189, 0.457, 0.5092, 0.4592, 0.5092, 0.01637, 0.06091, 0.01548, 0.03622, 0.01637, 0.03622, 0.4592, 0.5189, 0.4609, 0.5092, 0.4592, 0.5092, 0.01798, 0.06091, 0.01637, 0.03622, 0.01798, 0.03622, 0.4663, 0.9692, 0.4681, 0.9692, 0.4679, 0.9692, 0.01998, 0.06091, 0.01798, 0.03622, 0.01998, 0.03622, 0.4643, 0.9692, 0.4664, 0.9692, 0.4643, 0.9692, 0.02199, 0.06091, 0.01998, 0.03622, 0.02199, 0.03622, 0.457, 0.5189, 0.4548, 0.5092, 0.457, 0.5092, 0.02359, 0.06091, 0.02199, 0.03622, 0.02359, 0.03622, 0.4609, 0.5189, 0.4619, 0.5092, 0.4609, 0.5092, 0.02449, 0.06091, 0.02359, 0.03622, 0.02449, 0.03622, 0.4643, 0.9692, 0.4664, 0.9692, 0.4663, 0.9692, 0.02449, 0.06091, 0.02449, 0.03622, 0.02449, 0.03622, 0.4663, 0.9692, 0.4681, 0.9692, 0.4664, 0.9692, 0.01998, 0.06091, 0.02199, 0.03622, 0.01998, 0.03622, 0.4548, 0.5189, 0.453, 0.5092, 0.4548, 0.5092, 0.4643, 0.9692, 0.4621, 0.9692, 0.4623, 0.9692, 0.4762, 0.508, 0.4774, 0.508, 0.4771, 0.508, 0.4746, 0.508, 0.4765, 0.508, 0.4762, 0.508, 0.4607, 0.9692, 0.4594, 0.9692, 0.4598, 0.9692, 0.453, 0.5189, 0.4548, 0.5092, 0.453, 0.5092, 0.4598, 0.9692, 0.4594, 0.9692, 0.4598, 0.9692, 0.4607, 0.9692, 0.4594, 0.9692, 0.4604, 0.9692, 0.4706, 0.508, 0.4687, 0.508, 0.469, 0.508, 0.4726, 0.508, 0.4704, 0.508, 0.4706, 0.508, 0.4726, 0.508, 0.4748, 0.508, 0.4726, 0.508, 0.4746, 0.508, 0.4765, 0.508, 0.4748, 0.508, 0.4679, 0.9692, 0.4691, 0.9692, 0.4688, 0.9692, 0.4688, 0.9692, 0.4691, 0.9692, 0.4688, 0.9692, 0.4726, 0.508, 0.4748, 0.508, 0.4746, 0.508, 0.4619, 0.5189, 0.4619, 0.5092, 0.4619, 0.5092, 0.4623, 0.9692, 0.4604, 0.9692, 0.4607, 0.9692, 0.4762, 0.508, 0.4774, 0.508, 0.4765, 0.508, 0.453, 0.5189, 0.452, 0.5092, 0.453, 0.5092, 0.4679, 0.9692, 0.4691, 0.9692, 0.4681, 0.9692, 0.4681, 0.508, 0.4678, 0.508, 0.4681, 0.508, 0.4771, 0.508, 0.4774, 0.508, 0.4771, 0.508, 0.4623, 0.9692, 0.4604, 0.9692, 0.4621, 0.9692, 0.4548, 0.5189, 0.457, 0.5092, 0.4548, 0.5092, 0.469, 0.508, 0.4678, 0.508, 0.4681, 0.508, 0.457, 0.5189, 0.4592, 0.5092, 0.457, 0.5092, 0.4643, 0.9692, 0.4621, 0.9692, 0.4643, 0.9692, 0.4726, 0.508, 0.4704, 0.508, 0.4726, 0.508, 0.0633, 0.55, 0.06283, 0.5846, 0.06283, 0.55, 0.06283, 0.55, 0.06299, 0.5846, 0.06299, 0.55, 0.06299, 0.55, 0.06368, 0.5846, 0.06368, 0.55, 0.06368, 0.55, 0.06436, 0.5846, 0.06436, 0.55, 0.06436, 0.55, 0.06453, 0.5846, 0.06453, 0.55, 0.06406, 0.55, 0.0633, 0.5846, 0.0633, 0.55, 0.06453, 0.55, 0.06406, 0.5846, 0.06406, 0.55, 0.03781, 0.07233, 0.03868, 0.07233, 0.0377, 0.07233, 0.03887, 0.07233, 0.03929, 0.07233, 0.03904, 0.07233, 0.03857, 0.07233, 0.03929, 0.07233, 0.03868, 0.07233, 0.03819, 0.07233, 0.03907, 0.07233, 0.03887, 0.07233, 0.03751, 0.07233, 0.03819, 0.07233, 0.03819, 0.07233, 0.03734, 0.07233, 0.03731, 0.07233, 0.03751, 0.07233, 0.03734, 0.07233, 0.0377, 0.07233, 0.03709, 0.07233, 0.0377, 0.07233, 0.03709, 0.08081, 0.03709, 0.07233, 0.03929, 0.07233, 0.03868, 0.08081, 0.03868, 0.07233, 0.03819, 0.07233, 0.03907, 0.08081, 0.03907, 0.07233, 0.03709, 0.07233, 0.03731, 0.08081, 0.03731, 0.07233, 0.03868, 0.07233, 0.0377, 0.08081, 0.0377, 0.07233, 0.03907, 0.07233, 0.03929, 0.08081, 0.03929, 0.07233, 0.03731, 0.07233, 0.03819, 0.08081, 0.03819, 0.07233, 0.03907, 0.08081, 0.03897, 0.08081, 0.03929, 0.08081, 0.03819, 0.08081, 0.03756, 0.08081, 0.03819, 0.08081, 0.0377, 0.08081, 0.03741, 0.08081, 0.03709, 0.08081, 0.03929, 0.08081, 0.03854, 0.08081, 0.03868, 0.08081, 0.03819, 0.08081, 0.03882, 0.08081, 0.03907, 0.08081, 0.03709, 0.08081, 0.03756, 0.08081, 0.03731, 0.08081, 0.03868, 0.08081, 0.03784, 0.08081, 0.0377, 0.08081, 0.06455, 0.5979, 0.06363, 0.5979, 0.06471, 0.5979, 0.06155, 0.7353, 0.06197, 0.762, 0.06197, 0.7353, 0.06568, 0.5979, 0.06439, 0.5979, 0.06498, 0.5979, 0.06273, 0.7353, 0.06155, 0.762, 0.06155, 0.7353, 0.06596, 0.5979, 0.06704, 0.5979, 0.06746, 0.5979, 0.06471, 0.5979, 0.06533, 0.5979, 0.06533, 0.5979, 0.06171, 0.5881, 0.06233, 0.5102, 0.06233, 0.5881, 0.06446, 0.6232, 0.06403, 0.7353, 0.06403, 0.6232, 0.06333, 0.6232, 0.06289, 0.7353, 0.06289, 0.6232, 0.06305, 0.6232, 0.06368, 0.7353, 0.06368, 0.6232, 0.0643, 0.6232, 0.06446, 0.7353, 0.06446, 0.6232, 0.06403, 0.6232, 0.06333, 0.7353, 0.06333, 0.6232, 0.06289, 0.6232, 0.06305, 0.7353, 0.06305, 0.6232, 0.06368, 0.6232, 0.0643, 0.7353, 0.0643, 0.6232, 0.06108, 0.5881, 0.06171, 0.5102, 0.06171, 0.5881, 0.0658, 0.7353, 0.06462, 0.762, 0.06462, 0.7353, 0.06092, 0.5881, 0.06108, 0.5102, 0.06108, 0.5881, 0.06233, 0.5881, 0.06249, 0.5102, 0.06249, 0.5881, 0.06368, 0.7816, 0.06212, 0.7816, 0.06299, 0.7816, 0.06205, 0.5881, 0.06136, 0.5102, 0.06136, 0.5881, 0.06197, 0.7353, 0.06368, 0.762, 0.06368, 0.7353, 0.06533, 0.5979, 0.06533, 0.5979, 0.06704, 0.5979, 0.06368, 0.7353, 0.06538, 0.762, 0.06538, 0.7353, 0.06538, 0.7353, 0.0658, 0.762, 0.0658, 0.7353, 0.06612, 0.5979, 0.06628, 0.5979, 0.06568, 0.5979, 0.06498, 0.5979, 0.06321, 0.5979, 0.06455, 0.5979, 0.06462, 0.7353, 0.06273, 0.762, 0.06273, 0.7353, 0.01963, 0.04734, 0.02076, 0.04734, 0.01998, 0.04734, 0.06282, 0.7816, 0.06281, 0.7816, 0.0633, 0.7816, 0.0633, 0.7816, 0.06454, 0.7816, 0.06406, 0.7816, 0.06436, 0.7816, 0.06368, 0.7816, 0.06368, 0.7816, 0.06299, 0.7816, 0.06173, 0.7816, 0.06282, 0.7816, 0.06136, 0.5881, 0.06092, 0.5102, 0.06092, 0.5881, 0.06453, 0.7816, 0.06524, 0.7816, 0.06436, 0.7816, 0.2214, 0.5611, 0.2214, 0.5591, 0.2232, 0.5611, 0.2225, 0.5907, 0.2236, 0.562, 0.2226, 0.5924, 0.2221, 0.5907, 0.221, 0.562, 0.2211, 0.5613, 0.2212, 0.5563, 0.2235, 0.5544, 0.2234, 0.5563, 0.2226, 0.594, 0.2237, 0.5623, 0.2237, 0.5623, 0.221, 0.5535, 0.2209, 0.5623, 0.221, 0.5535, 0.222, 0.594, 0.2209, 0.5623, 0.2209, 0.5623, 0.2236, 0.5535, 0.2237, 0.5623, 0.2236, 0.5535, 0.2226, 0.594, 0.222, 0.594, 0.2226, 0.594, 0.2211, 0.5613, 0.2211, 0.5544, 0.2212, 0.5563, 0.2235, 0.5613, 0.2235, 0.5544, 0.2236, 0.562, 0.2221, 0.5907, 0.2226, 0.5924, 0.222, 0.5924, 0.2152, 0.9145, 0.2144, 0.8887, 0.2144, 0.8887, 0.2164, 0.8839, 0.2142, 0.8839, 0.2142, 0.8839, 0.2144, 0.8867, 0.2144, 0.8887, 0.2144, 0.8867, 0.2144, 0.8867, 0.2162, 0.8867, 0.2162, 0.8867, 0.2151, 0.9183, 0.2155, 0.9183, 0.2155, 0.9183, 0.2155, 0.9183, 0.2165, 0.8889, 0.2165, 0.8889, 0.2106, 0.67, 0.2104, 0.678, 0.2105, 0.6691, 0.213, 0.67, 0.2132, 0.678, 0.2131, 0.6776, 0.2121, 0.708, 0.2115, 0.7096, 0.2115, 0.708, 0.2123, 0.5525, 0.2147, 0.5516, 0.2146, 0.5525, 0.2115, 0.708, 0.2104, 0.678, 0.2105, 0.6776, 0.2132, 0.678, 0.2121, 0.708, 0.2131, 0.6776, 0.2236, 0.5535, 0.221, 0.5535, 0.221, 0.5535, 0.4726, 0.511, 0.4704, 0.508, 0.4704, 0.511, 0.4686, 0.8306, 0.4663, 0.8276, 0.4664, 0.8306, 0.4766, 0.511, 0.4774, 0.508, 0.4765, 0.508, 0.4734, 0.8306, 0.4725, 0.8276, 0.4724, 0.8306, 0.4748, 0.511, 0.4765, 0.508, 0.4748, 0.508, 0.4724, 0.8306, 0.4708, 0.8276, 0.4707, 0.8306, 0.4704, 0.511, 0.4687, 0.508, 0.4686, 0.511, 0.4664, 0.8306, 0.4646, 0.8276, 0.4647, 0.8306, 0.4686, 0.511, 0.4678, 0.508, 0.4676, 0.511, 0.4647, 0.8306, 0.4636, 0.8276, 0.4637, 0.8306, 0.4676, 0.511, 0.4678, 0.508, 0.4676, 0.511, 0.4637, 0.8306, 0.4636, 0.8276, 0.4637, 0.8306, 0.4686, 0.511, 0.4678, 0.508, 0.4687, 0.508, 0.4637, 0.8306, 0.4646, 0.8276, 0.4647, 0.8306, 0.4704, 0.511, 0.4687, 0.508, 0.4704, 0.508, 0.4647, 0.8306, 0.4663, 0.8276, 0.4664, 0.8306, 0.4704, 0.511, 0.4726, 0.508, 0.4726, 0.511, 0.4664, 0.8306, 0.4686, 0.8276, 0.4686, 0.8306, 0.4726, 0.511, 0.4748, 0.508, 0.4748, 0.511, 0.4686, 0.8306, 0.4708, 0.8276, 0.4707, 0.8306, 0.4748, 0.511, 0.4765, 0.508, 0.4766, 0.511, 0.4724, 0.8306, 0.4708, 0.8276, 0.4725, 0.8276, 0.4766, 0.511, 0.4774, 0.508, 0.4776, 0.511, 0.4734, 0.8306, 0.4725, 0.8276, 0.4735, 0.8276, 0.4776, 0.511, 0.4774, 0.508, 0.4776, 0.511, 0.4734, 0.8306, 0.4735, 0.8276, 0.4734, 0.8306, 0.4748, 0.511, 0.4726, 0.508, 0.4726, 0.511, 0.4707, 0.8306, 0.4686, 0.8276, 0.4686, 0.8306, 0.452, 0.5189, 0.453, 0.5092, 0.452, 0.5092, 0.05635, 0.7273, 0.05735, 0.7469, 0.05627, 0.7469, 0.05635, 0.7273, 0.05454, 0.7469, 0.05446, 0.7273, 0.05446, 0.7273, 0.05346, 0.7469, 0.05328, 0.7273, 0.0537, 0.7273, 0.05346, 0.7469, 0.05384, 0.7469, 0.0537, 0.7273, 0.0554, 0.7469, 0.0554, 0.7273, 0.0554, 0.7273, 0.05696, 0.7469, 0.05711, 0.7273, 0.05711, 0.7273, 0.05735, 0.7469, 0.05753, 0.7273, 0.06249, 0.5881, 0.06205, 0.5102, 0.06205, 0.5881, 0.06256, 0.6253, 0.06205, 0.5881, 0.06209, 0.6253, 0.06209, 0.6253, 0.06136, 0.5881, 0.06133, 0.6253, 0.06133, 0.6253, 0.06092, 0.5881, 0.06085, 0.6253, 0.06085, 0.6253, 0.06108, 0.5881, 0.06102, 0.6253, 0.06102, 0.6253, 0.06171, 0.5881, 0.06171, 0.6253, 0.06171, 0.6253, 0.06233, 0.5881, 0.06239, 0.6253, 0.06239, 0.6253, 0.06249, 0.5881, 0.06256, 0.6253, 0.06453, 0.7816, 0.06454, 0.7816, 0.06562, 0.7816, 0.2142, 0.8839, 0.2141, 0.8889, 0.2141, 0.8889, 0.2162, 0.8867, 0.2162, 0.8887, 0.2162, 0.8887, 0.2141, 0.8889, 0.2151, 0.9183, 0.2151, 0.9183, 0.2162, 0.8887, 0.2154, 0.9145, 0.2154, 0.9145, 0.2165, 0.8889, 0.2164, 0.8839, 0.2164, 0.8839, 0.2154, 0.9145, 0.2152, 0.9145, 0.2152, 0.9145, 0.06612, 0.5979, 0.06596, 0.5979, 0.06746, 0.5979, 0.06596, 0.5979, 0.06533, 0.5979, 0.06704, 0.5979, 0.2144, 0.8867, 0.2141, 0.8889, 0.2142, 0.8839, 0.2162, 0.8867, 0.2165, 0.8889, 0.2162, 0.8887, 0.2152, 0.9145, 0.2155, 0.9183, 0.2151, 0.9183, 0.2162, 0.8867, 0.2142, 0.8839, 0.2164, 0.8839, 0.2152, 0.9145, 0.2141, 0.8889, 0.2144, 0.8887, 0.2154, 0.9145, 0.2165, 0.8889, 0.2155, 0.9183, 0.01998, 0.2021, 0.02199, 0.2021, 0.02199, 0.0766, 0.02449, 0.2021, 0.02449, 0.2021, 0.02449, 0.0766, 0.02449, 0.2021, 0.02359, 0.2021, 0.02359, 0.0766, 0.02359, 0.2021, 0.02199, 0.2021, 0.02199, 0.0766, 0.02199, 0.2021, 0.01998, 0.2021, 0.01998, 0.0766, 0.01998, 0.2021, 0.01798, 0.2021, 0.01798, 0.0766, 0.01798, 0.2021, 0.01637, 0.2021, 0.01637, 0.0766, 0.01637, 0.2021, 0.01548, 0.2021, 0.01548, 0.0766, 0.01548, 0.2021, 0.01548, 0.2021, 0.01548, 0.0766, 0.01548, 0.2021, 0.01637, 0.2021, 0.01637, 0.0766, 0.01637, 0.2021, 0.01798, 0.2021, 0.01798, 0.0766, 0.01798, 0.06091, 0.01998, 0.06091, 0.01998, 0.03622, 0.02199, 0.2021, 0.02359, 0.2021, 0.02359, 0.0766, 0.02359, 0.2021, 0.02449, 0.2021, 0.02449, 0.0766, 0.01798, 0.2021, 0.01998, 0.2021, 0.01998, 0.0766, 0.01946, 0.2069, 0.01946, 0.2667, 0.02133, 0.2667, 0.01946, 0.2667, 0.01946, 0.3105, 0.02097, 0.3105, 0.01946, 0.3105, 0.01946, 0.3265, 0.02047, 0.3265, 0.02147, 0.2069, 0.02133, 0.2667, 0.02283, 0.2667, 0.02133, 0.2667, 0.02097, 0.3105, 0.02217, 0.3105, 0.02097, 0.3105, 0.02047, 0.3265, 0.02127, 0.3265, 0.02397, 0.2069, 0.02307, 0.2069, 0.02283, 0.2667, 0.02283, 0.2667, 0.02217, 0.3105, 0.02284, 0.3105, 0.02217, 0.3105, 0.02127, 0.3265, 0.02172, 0.3265, 0.02397, 0.2069, 0.02366, 0.2667, 0.02366, 0.2667, 0.02366, 0.2667, 0.02284, 0.3105, 0.02284, 0.3105, 0.02284, 0.3105, 0.02172, 0.3265, 0.02172, 0.3265, 0.02397, 0.2069, 0.02366, 0.2667, 0.02283, 0.2667, 0.02283, 0.2667, 0.02366, 0.2667, 0.02284, 0.3105, 0.02284, 0.3105, 0.02172, 0.3265, 0.02127, 0.3265, 0.02307, 0.2069, 0.02283, 0.2667, 0.02133, 0.2667, 0.02283, 0.2667, 0.02217, 0.3105, 0.02097, 0.3105, 0.02097, 0.3105, 0.02217, 0.3105, 0.02127, 0.3265, 0.02147, 0.2069, 0.02133, 0.2667, 0.01946, 0.2667, 0.02133, 0.2667, 0.02097, 0.3105, 0.01946, 0.3105, 0.02097, 0.3105, 0.02047, 0.3265, 0.01946, 0.3265, 0.01946, 0.2069, 0.01946, 0.2667, 0.01759, 0.2667, 0.01759, 0.2667, 0.01946, 0.2667, 0.01946, 0.3105, 0.01946, 0.3105, 0.01946, 0.3265, 0.01845, 0.3265, 0.01746, 0.2069, 0.01759, 0.2667, 0.01609, 0.2667, 0.01759, 0.2667, 0.01796, 0.3105, 0.01675, 0.3105, 0.01796, 0.3105, 0.01845, 0.3265, 0.01765, 0.3265, 0.01585, 0.2069, 0.01609, 0.2667, 0.01526, 0.2667, 0.01609, 0.2667, 0.01675, 0.3105, 0.01608, 0.3105, 0.01675, 0.3105, 0.01765, 0.3265, 0.0172, 0.3265, 0.01496, 0.2069, 0.01526, 0.2667, 0.01526, 0.2667, 0.01526, 0.2667, 0.01608, 0.3105, 0.01608, 0.3105, 0.01608, 0.3105, 0.0172, 0.3265, 0.0172, 0.3265, 0.01496, 0.2069, 0.01526, 0.2667, 0.01609, 0.2667, 0.01609, 0.2667, 0.01526, 0.2667, 0.01608, 0.3105, 0.01608, 0.3105, 0.0172, 0.3265, 0.01765, 0.3265, 0.01585, 0.2069, 0.01609, 0.2667, 0.01759, 0.2667, 0.01759, 0.2667, 0.01609, 0.2667, 0.01675, 0.3105, 0.01675, 0.3105, 0.01765, 0.3265, 0.01845, 0.3265, 0.01746, 0.2069, 0.01759, 0.2667, 0.01946, 0.2667, 0.01759, 0.2667, 0.01796, 0.3105, 0.01946, 0.3105, 0.01796, 0.3105, 0.01845, 0.3265, 0.01946, 0.3265, 0.02127, 0.3265, 0.02047, 0.3265, 0.01946, 0.3265, 0.01946, 0.3265, 0.01845, 0.3265, 0.01765, 0.3265, 0.01765, 0.3265, 0.0172, 0.3265, 0.0172, 0.3265, 0.0172, 0.3265, 0.01765, 0.3265, 0.01845, 0.3265, 0.01845, 0.3265, 0.01946, 0.3265, 0.02172, 0.3265, 0.01946, 0.3265, 0.02047, 0.3265, 0.02172, 0.3265, 0.02047, 0.3265, 0.02127, 0.3265, 0.02172, 0.3265, 0.02172, 0.3265, 0.02172, 0.3265, 0.02127, 0.3265, 0.02127, 0.3265, 0.01946, 0.3265, 0.01765, 0.3265, 0.01765, 0.3265, 0.0172, 0.3265, 0.02172, 0.3265, 0.0172, 0.3265, 0.01845, 0.3265, 0.02172, 0.3265, 0.02034, 0.01668, 0.0201, 0.002487, 0.01834, 0.002487, 0.02195, 0.01668, 0.02151, 0.002487, 0.0201, 0.002487, 0.02284, 0.01668, 0.02229, 0.002487, 0.02151, 0.002487, 0.02284, 0.01668, 0.02229, 0.002487, 0.02229, 0.002487, 0.02284, 0.01668, 0.02195, 0.01668, 0.02151, 0.002487, 0.02034, 0.01668, 0.0201, 0.002487, 0.02151, 0.002487, 0.01834, 0.01668, 0.01834, 0.002487, 0.0201, 0.002487, 0.01633, 0.01668, 0.01658, 0.002487, 0.01834, 0.002487, 0.01473, 0.01668, 0.01517, 0.002487, 0.01658, 0.002487, 0.01383, 0.01668, 0.01439, 0.002487, 0.01517, 0.002487, 0.01383, 0.01668, 0.01439, 0.002487, 0.01439, 0.002487, 0.01383, 0.01668, 0.01473, 0.01668, 0.01517, 0.002487, 0.01473, 0.01668, 0.01633, 0.01668, 0.01658, 0.002487, 0.01834, 0.01668, 0.01834, 0.002487, 0.01658, 0.002487, 0.01757, 0.01152, 0.01932, 0.01152, 0.02108, 0.01152, 0.02108, 0.01152, 0.0225, 0.01152, 0.02328, 0.01152, 0.02328, 0.01152, 0.02328, 0.01152, 0.0225, 0.01152, 0.0225, 0.01152, 0.02108, 0.01152, 0.01932, 0.01152, 0.01932, 0.01152, 0.01757, 0.01152, 0.01615, 0.01152, 0.01615, 0.01152, 0.01537, 0.01152, 0.01537, 0.01152, 0.01537, 0.01152, 0.01615, 0.01152, 0.01757, 0.01152, 0.01757, 0.01152, 0.02108, 0.01152, 0.02328, 0.01152, 0.02328, 0.01152, 0.0225, 0.01152, 0.01932, 0.01152, 0.01932, 0.01152, 0.01615, 0.01152, 0.02328, 0.01152, 0.01615, 0.01152, 0.01537, 0.01152, 0.02328, 0.01152, 0.452, 0.5189, 0.452, 0.5189, 0.452, 0.5092, 0.02359, 0.06091, 0.02449, 0.06091, 0.02449, 0.03622, 0.4609, 0.5189, 0.4592, 0.5189, 0.4592, 0.5092, 0.02199, 0.06091, 0.02359, 0.06091, 0.02359, 0.03622, 0.4706, 0.508, 0.469, 0.508, 0.4687, 0.508, 0.01637, 0.06091, 0.01798, 0.06091, 0.01798, 0.03622, 0.4619, 0.5189, 0.4609, 0.5189, 0.4609, 0.5092, 0.01548, 0.06091, 0.01637, 0.06091, 0.01637, 0.03622, 0.469, 0.508, 0.4681, 0.508, 0.4678, 0.508, 0.01548, 0.06091, 0.01548, 0.06091, 0.01548, 0.03622, 0.4592, 0.5189, 0.457, 0.5189, 0.457, 0.5092, 0.01637, 0.06091, 0.01548, 0.06091, 0.01548, 0.03622, 0.4592, 0.5189, 0.4609, 0.5189, 0.4609, 0.5092, 0.01798, 0.06091, 0.01637, 0.06091, 0.01637, 0.03622, 0.4663, 0.9692, 0.4664, 0.9692, 0.4681, 0.9692, 0.01998, 0.06091, 0.01798, 0.06091, 0.01798, 0.03622, 0.4643, 0.9692, 0.4663, 0.9692, 0.4664, 0.9692, 0.02199, 0.06091, 0.01998, 0.06091, 0.01998, 0.03622, 0.457, 0.5189, 0.4548, 0.5189, 0.4548, 0.5092, 0.02359, 0.06091, 0.02199, 0.06091, 0.02199, 0.03622, 0.4609, 0.5189, 0.4619, 0.5189, 0.4619, 0.5092, 0.02449, 0.06091, 0.02359, 0.06091, 0.02359, 0.03622, 0.4643, 0.9692, 0.4643, 0.9692, 0.4664, 0.9692, 0.02449, 0.06091, 0.02449, 0.06091, 0.02449, 0.03622, 0.4663, 0.9692, 0.4679, 0.9692, 0.4681, 0.9692, 0.01998, 0.06091, 0.02199, 0.06091, 0.02199, 0.03622, 0.4548, 0.5189, 0.453, 0.5189, 0.453, 0.5092, 0.4643, 0.9692, 0.4643, 0.9692, 0.4621, 0.9692, 0.4762, 0.508, 0.4765, 0.508, 0.4774, 0.508, 0.4746, 0.508, 0.4748, 0.508, 0.4765, 0.508, 0.4607, 0.9692, 0.4604, 0.9692, 0.4594, 0.9692, 0.453, 0.5189, 0.4548, 0.5189, 0.4548, 0.5092, 0.4598, 0.9692, 0.4594, 0.9692, 0.4594, 0.9692, 0.4607, 0.9692, 0.4598, 0.9692, 0.4594, 0.9692, 0.4706, 0.508, 0.4704, 0.508, 0.4687, 0.508, 0.4726, 0.508, 0.4726, 0.508, 0.4704, 0.508, 0.4726, 0.508, 0.4746, 0.508, 0.4748, 0.508, 0.4746, 0.508, 0.4762, 0.508, 0.4765, 0.508, 0.4679, 0.9692, 0.4681, 0.9692, 0.4691, 0.9692, 0.4688, 0.9692, 0.4691, 0.9692, 0.4691, 0.9692, 0.4726, 0.508, 0.4726, 0.508, 0.4748, 0.508, 0.4619, 0.5189, 0.4619, 0.5189, 0.4619, 0.5092, 0.4623, 0.9692, 0.4621, 0.9692, 0.4604, 0.9692, 0.4762, 0.508, 0.4771, 0.508, 0.4774, 0.508, 0.453, 0.5189, 0.452, 0.5189, 0.452, 0.5092, 0.4679, 0.9692, 0.4688, 0.9692, 0.4691, 0.9692, 0.4681, 0.508, 0.4678, 0.508, 0.4678, 0.508, 0.4771, 0.508, 0.4774, 0.508, 0.4774, 0.508, 0.4623, 0.9692, 0.4607, 0.9692, 0.4604, 0.9692, 0.4548, 0.5189, 0.457, 0.5189, 0.457, 0.5092, 0.469, 0.508, 0.4687, 0.508, 0.4678, 0.508, 0.457, 0.5189, 0.4592, 0.5189, 0.4592, 0.5092, 0.4643, 0.9692, 0.4623, 0.9692, 0.4621, 0.9692, 0.4726, 0.508, 0.4706, 0.508, 0.4704, 0.508, 0.0633, 0.55, 0.0633, 0.5846, 0.06283, 0.5846, 0.06283, 0.55, 0.06283, 0.5846, 0.06299, 0.5846, 0.06299, 0.55, 0.06299, 0.5846, 0.06368, 0.5846, 0.06368, 0.55, 0.06368, 0.5846, 0.06436, 0.5846, 0.06436, 0.55, 0.06436, 0.5846, 0.06453, 0.5846, 0.06406, 0.55, 0.06406, 0.5846, 0.0633, 0.5846, 0.06453, 0.55, 0.06453, 0.5846, 0.06406, 0.5846, 0.03781, 0.07233, 0.03857, 0.07233, 0.03868, 0.07233, 0.03887, 0.07233, 0.03907, 0.07233, 0.03929, 0.07233, 0.03857, 0.07233, 0.03904, 0.07233, 0.03929, 0.07233, 0.03819, 0.07233, 0.03819, 0.07233, 0.03907, 0.07233, 0.03751, 0.07233, 0.03731, 0.07233, 0.03819, 0.07233, 0.03734, 0.07233, 0.03709, 0.07233, 0.03731, 0.07233, 0.03734, 0.07233, 0.03781, 0.07233, 0.0377, 0.07233, 0.0377, 0.07233, 0.0377, 0.08081, 0.03709, 0.08081, 0.03929, 0.07233, 0.03929, 0.08081, 0.03868, 0.08081, 0.03819, 0.07233, 0.03819, 0.08081, 0.03907, 0.08081, 0.03709, 0.07233, 0.03709, 0.08081, 0.03731, 0.08081, 0.03868, 0.07233, 0.03868, 0.08081, 0.0377, 0.08081, 0.03907, 0.07233, 0.03907, 0.08081, 0.03929, 0.08081, 0.03731, 0.07233, 0.03731, 0.08081, 0.03819, 0.08081, 0.03907, 0.08081, 0.03882, 0.08081, 0.03897, 0.08081, 0.03819, 0.08081, 0.03731, 0.08081, 0.03756, 0.08081, 0.0377, 0.08081, 0.03784, 0.08081, 0.03741, 0.08081, 0.03929, 0.08081, 0.03897, 0.08081, 0.03854, 0.08081, 0.03819, 0.08081, 0.03819, 0.08081, 0.03882, 0.08081, 0.03709, 0.08081, 0.03741, 0.08081, 0.03756, 0.08081, 0.03868, 0.08081, 0.03854, 0.08081, 0.03784, 0.08081, 0.06455, 0.5979, 0.06321, 0.5979, 0.06363, 0.5979, 0.06155, 0.7353, 0.06155, 0.762, 0.06197, 0.762, 0.06568, 0.5979, 0.06628, 0.5979, 0.06439, 0.5979, 0.06273, 0.7353, 0.06273, 0.762, 0.06155, 0.762, 0.06471, 0.5979, 0.06363, 0.5979, 0.06533, 0.5979, 0.06171, 0.5881, 0.06171, 0.5102, 0.06233, 0.5102, 0.06446, 0.6232, 0.06446, 0.7353, 0.06403, 0.7353, 0.06333, 0.6232, 0.06333, 0.7353, 0.06289, 0.7353, 0.06305, 0.6232, 0.06305, 0.7353, 0.06368, 0.7353, 0.0643, 0.6232, 0.0643, 0.7353, 0.06446, 0.7353, 0.06403, 0.6232, 0.06403, 0.7353, 0.06333, 0.7353, 0.06289, 0.6232, 0.06289, 0.7353, 0.06305, 0.7353, 0.06368, 0.6232, 0.06368, 0.7353, 0.0643, 0.7353, 0.06108, 0.5881, 0.06108, 0.5102, 0.06171, 0.5102, 0.0658, 0.7353, 0.0658, 0.762, 0.06462, 0.762, 0.06092, 0.5881, 0.06092, 0.5102, 0.06108, 0.5102, 0.06233, 0.5881, 0.06233, 0.5102, 0.06249, 0.5102, 0.06368, 0.7816, 0.06368, 0.7816, 0.06212, 0.7816, 0.06205, 0.5881, 0.06205, 0.5102, 0.06136, 0.5102, 0.06197, 0.7353, 0.06197, 0.762, 0.06368, 0.762, 0.06368, 0.7353, 0.06368, 0.762, 0.06538, 0.762, 0.06538, 0.7353, 0.06538, 0.762, 0.0658, 0.762, 0.06612, 0.5979, 0.06746, 0.5979, 0.06628, 0.5979, 0.06498, 0.5979, 0.06439, 0.5979, 0.06321, 0.5979, 0.06462, 0.7353, 0.06462, 0.762, 0.06273, 0.762, 0.01963, 0.04734, 0.02033, 0.04734, 0.02076, 0.04734, 0.02076, 0.04734, 0.02061, 0.04734, 0.01998, 0.04734, 0.01998, 0.04734, 0.01935, 0.04734, 0.0192, 0.04734, 0.0192, 0.04734, 0.01963, 0.04734, 0.01998, 0.04734, 0.06282, 0.7816, 0.06173, 0.7816, 0.06281, 0.7816, 0.0633, 0.7816, 0.06281, 0.7816, 0.06454, 0.7816, 0.06436, 0.7816, 0.06524, 0.7816, 0.06368, 0.7816, 0.06299, 0.7816, 0.06212, 0.7816, 0.06173, 0.7816, 0.06136, 0.5881, 0.06136, 0.5102, 0.06092, 0.5102, 0.06453, 0.7816, 0.06562, 0.7816, 0.06524, 0.7816, 0.2214, 0.5591, 0.2232, 0.5591, 0.2232, 0.5611, 0.2232, 0.5611, 0.2224, 0.5869, 0.2222, 0.5869, 0.2222, 0.5869, 0.2214, 0.5611, 0.2232, 0.5611, 0.2225, 0.5907, 0.2235, 0.5613, 0.2236, 0.562, 0.2221, 0.5907, 0.222, 0.5924, 0.221, 0.562, 0.2212, 0.5563, 0.2211, 0.5544, 0.2235, 0.5544, 0.2226, 0.594, 0.2226, 0.594, 0.2237, 0.5623, 0.221, 0.5535, 0.2209, 0.5623, 0.2209, 0.5623, 0.222, 0.594, 0.222, 0.594, 0.2209, 0.5623, 0.2236, 0.5535, 0.2237, 0.5623, 0.2237, 0.5623, 0.2226, 0.594, 0.222, 0.594, 0.222, 0.594, 0.2211, 0.5613, 0.221, 0.562, 0.2211, 0.5544, 0.2235, 0.5613, 0.2234, 0.5563, 0.2235, 0.5544, 0.2221, 0.5907, 0.2225, 0.5907, 0.2226, 0.5924, 0.2152, 0.9145, 0.2152, 0.9145, 0.2144, 0.8887, 0.2164, 0.8839, 0.2164, 0.8839, 0.2142, 0.8839, 0.2144, 0.8867, 0.2144, 0.8887, 0.2144, 0.8887, 0.2144, 0.8867, 0.2144, 0.8867, 0.2162, 0.8867, 0.2151, 0.9183, 0.2151, 0.9183, 0.2155, 0.9183, 0.2155, 0.9183, 0.2155, 0.9183, 0.2165, 0.8889, 0.2106, 0.67, 0.2105, 0.6776, 0.2104, 0.678, 0.213, 0.67, 0.213, 0.6691, 0.2132, 0.678, 0.2121, 0.708, 0.2121, 0.7096, 0.2115, 0.7096, 0.2123, 0.5525, 0.2122, 0.5516, 0.2147, 0.5516, 0.2115, 0.708, 0.2115, 0.7096, 0.2104, 0.678, 0.2132, 0.678, 0.2121, 0.7096, 0.2121, 0.708, 0.2236, 0.5535, 0.2236, 0.5535, 0.221, 0.5535, 0.4726, 0.511, 0.4726, 0.508, 0.4704, 0.508, 0.4686, 0.8306, 0.4686, 0.8276, 0.4663, 0.8276, 0.4766, 0.511, 0.4776, 0.511, 0.4774, 0.508, 0.4734, 0.8306, 0.4735, 0.8276, 0.4725, 0.8276, 0.4748, 0.511, 0.4766, 0.511, 0.4765, 0.508, 0.4724, 0.8306, 0.4725, 0.8276, 0.4708, 0.8276, 0.4704, 0.511, 0.4704, 0.508, 0.4687, 0.508, 0.4664, 0.8306, 0.4663, 0.8276, 0.4646, 0.8276, 0.4686, 0.511, 0.4687, 0.508, 0.4678, 0.508, 0.4647, 0.8306, 0.4646, 0.8276, 0.4636, 0.8276, 0.4676, 0.511, 0.4678, 0.508, 0.4678, 0.508, 0.4637, 0.8306, 0.4636, 0.8276, 0.4636, 0.8276, 0.4686, 0.511, 0.4676, 0.511, 0.4678, 0.508, 0.4637, 0.8306, 0.4636, 0.8276, 0.4646, 0.8276, 0.4704, 0.511, 0.4686, 0.511, 0.4687, 0.508, 0.4647, 0.8306, 0.4646, 0.8276, 0.4663, 0.8276, 0.4704, 0.511, 0.4704, 0.508, 0.4726, 0.508, 0.4664, 0.8306, 0.4663, 0.8276, 0.4686, 0.8276, 0.4726, 0.511, 0.4726, 0.508, 0.4748, 0.508, 0.4686, 0.8306, 0.4686, 0.8276, 0.4708, 0.8276, 0.4748, 0.511, 0.4748, 0.508, 0.4765, 0.508, 0.4724, 0.8306, 0.4707, 0.8306, 0.4708, 0.8276, 0.4766, 0.511, 0.4765, 0.508, 0.4774, 0.508, 0.4734, 0.8306, 0.4724, 0.8306, 0.4725, 0.8276, 0.4776, 0.511, 0.4774, 0.508, 0.4774, 0.508, 0.4734, 0.8306, 0.4735, 0.8276, 0.4735, 0.8276, 0.4748, 0.511, 0.4748, 0.508, 0.4726, 0.508, 0.4707, 0.8306, 0.4708, 0.8276, 0.4686, 0.8276, 0.452, 0.5189, 0.453, 0.5189, 0.453, 0.5092, 0.05635, 0.7273, 0.05753, 0.7273, 0.05735, 0.7469, 0.05635, 0.7273, 0.05627, 0.7469, 0.05454, 0.7469, 0.05446, 0.7273, 0.05454, 0.7469, 0.05346, 0.7469, 0.0537, 0.7273, 0.05328, 0.7273, 0.05346, 0.7469, 0.0537, 0.7273, 0.05384, 0.7469, 0.0554, 0.7469, 0.0554, 0.7273, 0.0554, 0.7469, 0.05696, 0.7469, 0.05711, 0.7273, 0.05696, 0.7469, 0.05735, 0.7469, 0.06249, 0.5881, 0.06249, 0.5102, 0.06205, 0.5102, 0.06256, 0.6253, 0.06249, 0.5881, 0.06205, 0.5881, 0.06209, 0.6253, 0.06205, 0.5881, 0.06136, 0.5881, 0.06133, 0.6253, 0.06136, 0.5881, 0.06092, 0.5881, 0.06085, 0.6253, 0.06092, 0.5881, 0.06108, 0.5881, 0.06102, 0.6253, 0.06108, 0.5881, 0.06171, 0.5881, 0.06171, 0.6253, 0.06171, 0.5881, 0.06233, 0.5881, 0.06239, 0.6253, 0.06233, 0.5881, 0.06249, 0.5881, 0.06453, 0.7816, 0.06406, 0.7816, 0.06454, 0.7816, 0.2142, 0.8839, 0.2142, 0.8839, 0.2141, 0.8889, 0.2162, 0.8867, 0.2162, 0.8867, 0.2162, 0.8887, 0.2141, 0.8889, 0.2141, 0.8889, 0.2151, 0.9183, 0.2162, 0.8887, 0.2162, 0.8887, 0.2154, 0.9145, 0.2165, 0.8889, 0.2165, 0.8889, 0.2164, 0.8839, 0.2154, 0.9145, 0.2154, 0.9145, 0.2152, 0.9145, 0.2144, 0.8867, 0.2144, 0.8887, 0.2141, 0.8889, 0.2162, 0.8867, 0.2164, 0.8839, 0.2165, 0.8889, 0.2152, 0.9145, 0.2154, 0.9145, 0.2155, 0.9183, 0.2162, 0.8867, 0.2144, 0.8867, 0.2142, 0.8839, 0.2152, 0.9145, 0.2151, 0.9183, 0.2141, 0.8889, 0.2154, 0.9145, 0.2162, 0.8887, 0.2165, 0.8889])
me_cylinder_025.materials.append(mat_gradient)
me_cylinder_025.update()
me_cylinder_025.normals_split_custom_set([tuple(v) for v in zip(*[iter([5.424e-08, 0.9972, 0.0753, 0.4339, 0.901, 0.0, 3.99e-06, 1.0, 0.0, 0.9722, 0.2219, 0.0753, 0.9749, -0.2225, 0.0, 0.9749, 0.2225, 0.0, 0.9722, -0.2219, 0.0753, 0.7818, -0.6235, 0.0, 0.9749, -0.2225, 0.0, 0.7796, -0.6217, 0.0753, 0.4339, -0.901, 0.0, 0.7818, -0.6235, 0.0, 0.4327, -0.8984, 0.0753, -3.99e-06, -1.0, 0.0, 0.4339, -0.901, 0.0, -4.438e-08, -0.9972, 0.0753, -0.4339, -0.901, 0.0, -3.99e-06, -1.0, 0.0, -0.4327, -0.8984, 0.0753, -0.7818, -0.6235, 0.0, -0.4339, -0.901, 0.0, -0.7796, -0.6217, 0.0753, -0.9749, -0.2225, 0.0, -0.7818, -0.6235, 0.0, -0.9722, -0.2219, 0.0753, -0.9749, 0.2225, 0.0, -0.9749, -0.2225, 0.0, -0.9722, 0.2219, 0.0753, -0.7818, 0.6235, 0.0, -0.9749, 0.2225, 0.0, -0.7796, 0.6217, 0.0753, -0.4339, 0.901, 0.0, -0.7818, 0.6235, 0.0, -0.4339, 0.901, 0.0, -2.232e-06, 0.9686, -0.2486, -0.4203, 0.8727, -0.2486, 0.4327, 0.8984, 0.0753, 0.7818, 0.6235, 0.0, 0.4339, 0.901, 0.0, 0.7796, 0.6217, 0.0753, 0.9749, 0.2225, 0.0, 0.7818, 0.6235, 0.0, -0.4327, 0.8984, 0.0753, 3.99e-06, 1.0, 0.0, -0.4339, 0.901, 0.0, 5.424e-08, 0.9972, 0.0753, 0.4107, 0.8529, 0.3222, 0.4327, 0.8984, 0.0753, -2.895e-06, 0.9467, 0.3222, 0.3033, 0.6299, 0.715, 0.4107, 0.8529, 0.3222, -2.968e-06, 0.6991, 0.715, 0.1068, 0.2217, 0.9693, 0.3033, 0.6299, 0.715, 0.4327, 0.8984, 0.0753, 0.7401, 0.5902, 0.3222, 0.7796, 0.6217, 0.0753, 0.4107, 0.8529, 0.3222, 0.5466, 0.4359, 0.715, 0.7401, 0.5902, 0.3222, 0.3033, 0.6299, 0.715, 0.1924, 0.1534, 0.9693, 0.5466, 0.4359, 0.715, 0.9722, 0.2219, 0.0753, 0.7401, 0.5902, 0.3222, 0.9229, 0.2106, 0.3223, 0.7401, 0.5902, 0.3222, 0.6816, 0.1556, 0.715, 0.9229, 0.2106, 0.3223, 0.5466, 0.4359, 0.715, 0.2399, 0.05475, 0.9693, 0.6816, 0.1556, 0.715, 0.9722, 0.2219, 0.0753, 0.9229, -0.2106, 0.3222, 0.9722, -0.2219, 0.0753, 0.9229, 0.2106, 0.3223, 0.6816, -0.1556, 0.715, 0.9229, -0.2106, 0.3222, 0.6816, 0.1556, 0.715, 0.2399, -0.05475, 0.9693, 0.6816, -0.1556, 0.715, 0.9722, -0.2219, 0.0753, 0.7401, -0.5902, 0.3222, 0.7796, -0.6217, 0.0753, 0.7401, -0.5902, 0.3222, 0.6816, -0.1556, 0.715, 0.5466, -0.4359, 0.715, 0.6816, -0.1556, 0.715, 0.1924, -0.1534, 0.9693, 0.5466, -0.4359, 0.715, 0.7796, -0.6217, 0.0753, 0.4107, -0.8529, 0.3222, 0.4327, -0.8984, 0.0753, 0.7401, -0.5902, 0.3222, 0.3033, -0.6299, 0.715, 0.4107, -0.8529, 0.3222, 0.3033, -0.6299, 0.715, 0.1924, -0.1534, 0.9693, 0.1068, -0.2217, 0.9693, 0.4327, -0.8984, 0.0753, 4.369e-06, -0.9467, 0.3222, -4.438e-08, -0.9972, 0.0753, 0.4107, -0.8529, 0.3222, -8.768e-07, -0.6991, 0.715, 4.369e-06, -0.9467, 0.3222, 0.3033, -0.6299, 0.715, 6.202e-07, -0.2461, 0.9693, -8.768e-07, -0.6991, 0.715, -4.438e-08, -0.9972, 0.0753, -0.4107, -0.8529, 0.3222, -0.4327, -0.8984, 0.0753, -0.4107, -0.8529, 0.3222, -8.768e-07, -0.6991, 0.715, -0.3033, -0.6299, 0.715, -8.768e-07, -0.6991, 0.715, -0.1068, -0.2217, 0.9693, -0.3033, -0.6299, 0.715, -0.4327, -0.8984, 0.0753, -0.7401, -0.5902, 0.3222, -0.7796, -0.6217, 0.0753, -0.4107, -0.8529, 0.3222, -0.5466, -0.4359, 0.715, -0.7401, -0.5902, 0.3222, -0.3033, -0.6299, 0.715, -0.1924, -0.1534, 0.9693, -0.5466, -0.4359, 0.715, -0.7796, -0.6217, 0.0753, -0.9229, -0.2107, 0.3222, -0.9722, -0.2219, 0.0753, -0.7401, -0.5902, 0.3222, -0.6816, -0.1556, 0.715, -0.9229, -0.2107, 0.3222, -0.5466, -0.4359, 0.715, -0.2399, -0.05475, 0.9693, -0.6816, -0.1556, 0.715, -0.9722, -0.2219, 0.0753, -0.9229, 0.2106, 0.3222, -0.9722, 0.2219, 0.0753, -0.9229, -0.2107, 0.3222, -0.6816, 0.1556, 0.715, -0.9229, 0.2106, 0.3222, -0.6816, -0.1556, 0.715, -0.2399, 0.05475, 0.9693, -0.6816, 0.1556, 0.715, -0.9722, 0.2219, 0.0753, -0.7401, 0.5902, 0.3222, -0.7796, 0.6217, 0.0753, -0.7401, 0.5902, 0.3222, -0.6816, 0.1556, 0.715, -0.5466, 0.4359, 0.715, -0.6816, 0.1556, 0.715, -0.1924, 0.1534, 0.9693, -0.5466, 0.4359, 0.715, -0.7796, 0.6217, 0.0753, -0.4107, 0.8529, 0.3222, -0.4327, 0.8984, 0.0753, -0.4107, 0.8529, 0.3222, -0.5466, 0.4359, 0.715, -0.3033, 0.6299, 0.715, -0.5466, 0.4359, 0.715, -0.1068, 0.2217, 0.9693, -0.3033, 0.6299, 0.715, -0.4327, 0.8984, 0.0753, -2.895e-06, 0.9467, 0.3222, 5.424e-08, 0.9972, 0.0753, -0.4107, 0.8529, 0.3222, -2.968e-06, 0.6991, 0.715, -2.895e-06, 0.9467, 0.3222, -0.3033, 0.6299, 0.715, -3.775e-07, 0.2461, 0.9693, -2.968e-06, 0.6991, 0.715, 0.2399, -0.05475, 0.9693, 0.1924, 0.1534, 0.9693, -0.1924, 0.1534, 0.9693, 0.4203, 0.8727, -0.2486, 2.869e-08, 0.5512, -0.8344, -2.232e-06, 0.9686, -0.2486, 0.7573, 0.6039, -0.2486, 0.2392, 0.4966, -0.8344, 0.4203, 0.8727, -0.2486, 0.9443, 0.2155, -0.2486, 0.4309, 0.3437, -0.8344, 0.7573, 0.6039, -0.2486, 0.9443, -0.2155, -0.2486, 0.5374, 0.1227, -0.8344, 0.9443, 0.2155, -0.2486, 0.9443, -0.2155, -0.2486, 0.4309, -0.3437, -0.8344, 0.5374, -0.1227, -0.8344, 0.4203, -0.8727, -0.2486, 0.4309, -0.3437, -0.8344, 0.7573, -0.6039, -0.2486, 2.222e-06, -0.9686, -0.2486, 0.2392, -0.4966, -0.8344, 0.4203, -0.8727, -0.2486, -0.4203, -0.8727, -0.2486, -3.443e-08, -0.5512, -0.8344, 2.222e-06, -0.9686, -0.2486, -0.7573, -0.6039, -0.2486, -0.2392, -0.4966, -0.8344, -0.4203, -0.8727, -0.2486, -0.9443, -0.2155, -0.2486, -0.4309, -0.3437, -0.8344, -0.7573, -0.6039, -0.2486, -0.9443, 0.2155, -0.2486, -0.5374, -0.1227, -0.8344, -0.9443, -0.2155, -0.2486, -0.9443, 0.2155, -0.2486, -0.4309, 0.3437, -0.8344, -0.5374, 0.1227, -0.8344, -0.7573, 0.6039, -0.2486, -0.2392, 0.4966, -0.8344, -0.4309, 0.3437, -0.8344, -2.232e-06, 0.9686, -0.2486, -0.2392, 0.4966, -0.8344, -0.4203, 0.8727, -0.2486, -0.5374, 0.1227, -0.8344, -0.2392, 0.4966, -0.8344, 0.5374, 0.1227, -0.8344, -0.9749, -0.2225, 0.0, -0.9749, 0.2225, 0.0, -0.9749, -0.2225, 0.0, 0.7818, 0.6235, 0.0, 0.9443, 0.2155, -0.2486, 0.7573, 0.6039, -0.2486, 0.7818, -0.6235, 0.0, 0.4339, -0.901, 0.0, 0.7818, -0.6235, 0.0, 0.4339, 0.901, 0.0, 0.7573, 0.6039, -0.2486, 0.4203, 0.8727, -0.2486, 1.487e-08, 0.0, -1.0, 7.842e-07, 0.0, -1.0, 0.0, 0.0, -1.0, -0.7818, 0.6235, 0.0, -0.4203, 0.8727, -0.2486, -0.7573, 0.6039, -0.2486, 0.9749, -0.2225, 0.0, 0.7818, -0.6235, 0.0, 0.9749, -0.2225, 0.0, -0.9749, 0.2225, 0.0, -0.7573, 0.6039, -0.2486, -0.9443, 0.2155, -0.2486, 6.762e-07, 0.0, -1.0, 6.861e-14, 0.0, -1.0, 7.842e-07, 0.0, -1.0, -0.9749, -0.2225, 0.0, -0.9443, 0.2155, -0.2486, -0.9443, -0.2155, -0.2486, 0.4339, -0.901, 0.0, -5.527e-06, -1.0, 0.0, 0.4339, -0.901, 0.0, -0.7818, -0.6235, 0.0, -0.9443, -0.2155, -0.2486, -0.7573, -0.6039, -0.2486, 0.4339, 0.901, 0.0, 0.7818, 0.6235, 0.0, 0.4339, 0.901, 0.0, -0.4339, -0.901, 0.0, -0.7573, -0.6039, -0.2486, -0.4203, -0.8727, -0.2486, 5.71e-07, 0.0, 1.0, -1.445e-09, 0.0, 1.0, -1.223e-07, 0.0, 1.0, -5.342e-06, -1.0, 0.0, -0.4203, -0.8727, -0.2486, 2.222e-06, -0.9686, -0.2486, 0.0, 0.0, 1.0, 6.338e-07, 0.0, 1.0, 0.0, 0.0, 1.0, 0.4339, -0.901, 0.0, 2.222e-06, -0.9686, -0.2486, 0.4203, -0.8727, -0.2486, 5.546e-06, -1.0, 0.0, -0.4339, -0.901, 0.0, -5.527e-06, -1.0, 0.0, 0.7818, -0.6235, 0.0, 0.4203, -0.8727, -0.2486, 0.7573, -0.6039, -0.2486, 0.7818, 0.6235, 0.0, 0.9749, 0.2225, 0.0, 0.7818, 0.6235, 0.0, 0.9749, -0.2225, 0.0, 0.7573, -0.6039, -0.2486, 0.9443, -0.2155, -0.2486, 0.0, 0.0, 1.0, 6.338e-07, 0.0, 1.0, 5.71e-07, 0.0, 1.0, 0.9749, 0.2225, 0.0, 0.9443, -0.2155, -0.2486, 0.9443, 0.2155, -0.2486, 5.71e-07, 0.0, 1.0, -1.445e-09, 0.0, 1.0, 6.338e-07, 0.0, 1.0, 5.332e-06, 1.0, 0.0, 0.4203, 0.8727, -0.2486, -2.232e-06, 0.9686, -0.2486, -0.4339, -0.901, 0.0, -0.7818, -0.6235, 0.0, -0.4339, -0.901, 0.0, 0.0, 0.0, 1.0, -6.338e-07, 0.0, 1.0, -5.71e-07, 0.0, 1.0, -6.762e-07, 0.0, -1.0, 1.294e-06, 0.0, -1.0, 1.336e-06, 0.0, -1.0, -1.487e-08, 0.0, -1.0, -7.842e-07, 0.0, -1.0, -6.762e-07, 0.0, -1.0, 1.223e-07, 0.0, 1.0, 3.762e-07, 0.0, 1.0, 3.291e-07, 0.0, 1.0, -0.7818, 0.6235, 0.0, -0.4339, 0.901, 0.0, -0.7818, 0.6235, 0.0, 3.291e-07, 0.0, 1.0, -6.019e-07, 0.0, 1.0, -6.812e-07, 0.0, 1.0, 1.223e-07, 0.0, 1.0, -6.019e-07, 0.0, 1.0, 1.445e-09, 0.0, 1.0, 1.487e-08, 0.0, -1.0, 7.842e-07, 0.0, -1.0, 6.762e-07, 0.0, -1.0, 0.0, 0.0, -1.0, 0.0, 0.0, -1.0, 1.487e-08, 0.0, -1.0, 0.0, 0.0, -1.0, 0.0, 0.0, -1.0, 0.0, 0.0, -1.0, -1.487e-08, 0.0, -1.0, -7.842e-07, 0.0, -1.0, 0.0, 0.0, -1.0, -1.223e-07, 0.0, 1.0, -3.762e-07, 0.0, 1.0, -3.291e-07, 0.0, 1.0, -3.291e-07, 0.0, 1.0, 6.019e-07, 0.0, 1.0, 6.812e-07, 0.0, 1.0, 0.0, 0.0, -1.0, 0.0, 0.0, -1.0, -1.487e-08, 0.0, -1.0, 0.9749, 0.2225, 0.0, 0.9749, -0.2225, 0.0, 0.9749, 0.2225, 0.0, -5.71e-07, 0.0, 1.0, 1.445e-09, 0.0, 1.0, 1.223e-07, 0.0, 1.0, -6.762e-07, 0.0, -1.0, 5.805e-14, 0.0, -1.0, -7.842e-07, 0.0, -1.0, -0.7818, -0.6235, 0.0, -0.9749, -0.2225, 0.0, -0.7818, -0.6235, 0.0, -1.223e-07, 0.0, 1.0, 6.019e-07, 0.0, 1.0, -1.445e-09, 0.0, 1.0, -1.336e-06, 0.0, -1.0, 6.861e-14, 0.0, -1.0, 2.533e-13, 0.0, -1.0, 1.336e-06, 0.0, -1.0, 5.805e-14, 0.0, -1.0, -1.9e-13, 0.0, -1.0, -5.71e-07, 0.0, 1.0, 1.445e-09, 0.0, 1.0, -6.338e-07, 0.0, 1.0, -0.4339, 0.901, 0.0, 5.546e-06, 1.0, 0.0, -0.4339, 0.901, 0.0, 6.762e-07, 0.0, -1.0, -1.294e-06, 0.0, -1.0, -1.336e-06, 0.0, -1.0, -5.527e-06, 1.0, 0.0, 0.4339, 0.901, 0.0, 5.546e-06, 1.0, 0.0, 0.0, 0.0, 1.0, -6.338e-07, 0.0, 1.0, 0.0, 0.0, 1.0, 0.0, 0.0, -1.0, 0.0, 0.0, -1.0, 0.0, 0.0, -1.0, 0.4339, -0.901, 0.0, 0.9749, -0.2225, 0.0, 0.9749, -0.2225, 0.0, 0.9749, -0.2225, 0.0, 0.7818, 0.6235, 0.0, 0.7818, 0.6235, 0.0, 0.7818, 0.6235, 0.0, 4.275e-06, 1.0, 0.0, -6.044e-06, 1.0, 0.0, -6.044e-06, 1.0, 0.0, -0.7818, 0.6235, 0.0, -0.7818, 0.6235, 0.0, -0.7818, 0.6235, 0.0, -0.9749, -0.2225, 0.0, -0.9749, -0.2225, 0.0, -0.4339, -0.901, 0.0, 0.4339, -0.901, 0.0, 0.4339, -0.901, 0.0, -0.9749, -0.2225, 0.0, -0.4339, -0.901, 0.0, -0.4339, -0.901, 0.0, -2.222e-06, 0.0, 1.0, -4.464e-06, 0.0, 1.0, -2.034e-06, 0.0, 1.0, 1.172e-06, 0.0, 1.0, 1.168e-05, 0.0, 1.0, 1.64e-05, 0.0, 1.0, -2.79e-06, 0.0, 1.0, 1.168e-05, 0.0, 1.0, -4.464e-06, 0.0, 1.0, -2.733e-06, 0.0, 1.0, 0.0, 0.0, 1.0, 1.172e-06, 0.0, 1.0, -2.596e-06, 0.0, 1.0, -1.623e-06, 0.0, 1.0, -2.733e-06, 0.0, 1.0, 6.708e-06, 0.0, 1.0, 8.967e-07, 0.0, 1.0, -2.596e-06, 0.0, 1.0, 6.708e-06, 0.0, 1.0, -2.034e-06, 0.0, 1.0, 8.48e-06, 0.0, 1.0, 0.4339, -0.901, 0.0, 0.9749, -0.2225, 0.0, 0.9749, -0.2225, 0.0, -0.9749, -0.2225, 0.0, -0.4339, -0.901, 0.0, -0.4339, -0.901, 0.0, 3.264e-07, 1.0, 0.0, -0.7818, 0.6235, 0.0, -0.7818, 0.6235, 0.0, 0.9749, -0.2225, 0.0, 0.7818, 0.6235, 0.0, 0.7818, 0.6235, 0.0, -0.4339, -0.901, 0.0, 0.4339, -0.901, 0.0, 0.4339, -0.901, 0.0, -0.7818, 0.6235, 0.0, -0.9749, -0.2225, 0.0, -0.9749, -0.2225, 0.0, 0.7818, 0.6235, 0.0, -1.585e-06, 1.0, 0.0, 3.264e-07, 1.0, 0.0, 5.789e-07, 0.0, -1.0, -6.888e-07, 0.0, -1.0, -1.321e-06, 0.0, -1.0, 1.873e-06, 0.0, -1.0, -9.917e-07, 0.0, -1.0, 2.32e-06, 0.0, -1.0, -2.51e-06, 0.0, -1.0, 1.295e-06, 0.0, -1.0, 1.984e-06, 0.0, -1.0, -1.321e-06, 0.0, -1.0, -1.105e-06, 0.0, -1.0, -1.461e-06, 0.0, -1.0, 1.873e-06, 0.0, -1.0, 6.888e-07, 0.0, -1.0, 5.789e-07, 0.0, -1.0, 1.984e-06, 0.0, -1.0, -9.917e-07, 0.0, -1.0, -1.652e-06, 0.0, -1.0, -1.461e-06, 0.0, -1.0, -4.595e-06, 0.0, -1.0, -2.51e-06, 0.0, -1.0, 0.5595, -0.1277, 0.819, 0.0, 0.0, 1.0, 0.4487, 0.3578, 0.819, 0.9749, -0.2225, 0.0, 0.7818, 0.6235, 0.0, 0.7818, 0.6235, 0.0, -0.249, -0.517, 0.819, -8.053e-07, 0.0, 1.0, 0.249, -0.517, 0.819, 0.4339, -0.901, 0.0, 0.9749, -0.2225, 0.0, 0.9749, -0.2225, 0.0, -0.4487, 0.3578, 0.819, -1.262e-06, 0.0, 1.0, -1.097e-06, 0.0, 1.0, 0.4487, 0.3578, 0.819, 0.0, 0.0, 1.0, -6.707e-06, 0.5739, 0.819, -1.267e-05, -1.0, 0.0, 0.6127, -0.4886, -0.6213, 0.7818, -0.6235, 0.0, -0.9749, -0.2225, 0.0, -0.249, -0.517, 0.819, -0.4339, -0.901, 0.0, 0.4339, -0.901, 0.0, 0.5595, -0.1277, 0.819, 0.9749, -0.2225, 0.0, 0.7818, 0.6235, 0.0, -6.707e-06, 0.5739, 0.819, 1.179e-05, 1.0, 0.0, -0.7818, 0.6235, 0.0, -0.5595, -0.1277, 0.819, -0.9749, -0.2225, 0.0, -0.4339, -0.901, 0.0, 0.249, -0.517, 0.819, 0.4339, -0.901, 0.0, 0.9749, -0.2225, 0.0, 0.4487, 0.3578, 0.819, 0.7818, 0.6235, 0.0, 1.179e-05, 1.0, 0.0, -0.4487, 0.3578, 0.819, -0.7818, 0.6235, 0.0, -0.7818, -0.6235, 0.0, 1.083e-05, -0.7836, -0.6213, -1.267e-05, -1.0, 0.0, -0.9749, -0.2225, 0.0, -0.4339, -0.901, 0.0, -0.4339, -0.901, 0.0, -0.9749, 0.2225, 0.0, -0.6126, -0.4886, -0.6213, -0.7818, -0.6235, 0.0, 0.7818, -0.6235, 0.0, 0.764, 0.1744, -0.6212, 0.9749, 0.2225, 0.0, -5.486e-08, 0.0, -1.0, 2.012e-06, 0.0, -1.0, 4.143e-07, 0.0, -1.0, 0.4339, 0.901, 0.0, -0.34, 0.706, -0.6213, -0.4339, 0.901, 0.0, 0.7818, 0.6235, 0.0, -8.881e-06, 1.0, 0.0, 4.88e-06, 1.0, 0.0, -6.707e-06, 0.5739, 0.819, 0.0, 0.0, 1.0, -1.262e-06, 0.0, 1.0, 4.88e-06, 1.0, 0.0, -0.7818, 0.6235, 0.0, -0.7818, 0.6235, 0.0, -0.7818, 0.6235, 0.0, -0.9749, -0.2225, 0.0, -0.9749, -0.2225, 0.0, -0.5595, -0.1277, 0.819, 6.97e-07, 0.0, 1.0, -0.249, -0.517, 0.819, 0.249, -0.517, 0.819, -5.486e-07, 0.0, 1.0, 0.5595, -0.1277, 0.819, -0.4339, -0.901, 0.0, 0.4339, -0.901, 0.0, 0.4339, -0.901, 0.0, -0.34, 0.706, -0.6213, 0.764, 0.1744, -0.6212, 1.083e-05, -0.7836, -0.6213, 6.166e-07, 0.0, -1.0, 2.458e-07, 0.0, -1.0, 1.631e-07, 0.0, -1.0, 1.631e-07, 0.0, -1.0, -1.67e-07, 0.0, -1.0, -2.467e-06, 0.0, -1.0, -8.732e-07, 0.0, -1.0, 8.711e-07, 0.0, -1.0, -5.486e-08, 0.0, -1.0, 4.143e-07, 0.0, -1.0, 1.557e-06, 0.0, -1.0, 6.166e-07, 0.0, -1.0, -0.4339, 0.901, 0.0, -0.764, 0.1744, -0.6213, -0.9749, 0.2225, 0.0, -5.246e-07, 0.0, -1.0, 5.607e-08, 0.0, -1.0, -8.732e-07, 0.0, -1.0, 0.0, -1.0, -3.842e-06, 0.0, -1.0, -6.448e-06, 0.0, -1.0, 6.309e-06, 0.0, -1.0, -4.292e-06, 0.0, -1.0, 5.171e-07, 0.0, -1.0, -3.369e-06, 0.0, -1.0, 2.544e-06, 0.0, -1.0, -1.214e-07, 0.0, -1.0, -2.576e-07, 0.0, -1.0, -3.074e-06, 0.0, -1.0, 9.776e-07, 0.0, -1.0, 1.575e-06, 0.5257, 0.0, 0.8506, 0.994, 0.0, 0.1092, 0.994, 0.0, 0.1092, -0.6155, 0.0, -0.7881, -0.994, 0.0, 0.1092, -0.6155, 0.0, -0.7881, -0.5257, 0.0, 0.8506, -0.994, 0.0, 0.1092, -0.994, 0.0, 0.1092, 0.6155, 0.0, -0.7881, 0.994, 0.0, 0.1092, 0.6155, 0.0, -0.7881, 0.5257, 0.0, 0.8506, -0.5257, 0.0, 0.8506, 0.5257, 0.0, 0.8507, 0.0, -1.0, -2.576e-07, 0.0, -1.0, -2.824e-06, 0.0, -1.0, -3.074e-06, 0.0, -1.0, 4.218e-07, 0.0, -1.0, 9.776e-07, 0.0, -1.0, 5.171e-07, 0.0, -1.0, 2.544e-06, 0.0, -1.0, -3.369e-06, 0.0, -1.0, 4.379e-06, -0.5473, 4.798e-07, 0.8369, -0.9879, 2.6e-05, 0.1548, -0.9879, 3.217e-05, 0.1548, -0.5987, 1.819e-05, 0.801, 0.5987, 0.0, 0.801, 0.5987, 0.0, 0.801, -0.6703, 7.497e-06, -0.7421, -0.9879, 2.6e-05, 0.1548, -0.6703, 0.0, -0.7421, -0.6703, 7.497e-06, -0.7421, 0.6703, 0.0, -0.7421, 0.6703, 0.0, -0.7421, 0.5387, 0.0, -0.8425, -0.5387, 0.0, -0.8425, -0.5387, 0.0, -0.8425, -0.5387, 0.0, -0.8425, -0.9973, 0.0, -0.07293, -0.9973, 2.238e-06, -0.07294, -0.5247, -0.4585, -0.7173, -0.8844, -0.4536, 0.1098, -0.5588, -0.4611, -0.6892, 0.5247, -0.4585, -0.7173, 0.8844, -0.4536, 0.1098, 0.8887, -0.4514, 0.08, 0.468, -0.547, 0.6941, -0.4225, -0.5509, 0.7197, -0.468, -0.547, 0.6941, -0.5247, -0.4585, -0.7173, 0.5588, -0.4611, -0.6892, 0.5247, -0.4585, -0.7173, -0.468, -0.547, 0.6941, -0.8844, -0.4536, 0.1098, -0.8887, -0.4514, 0.08, 0.8844, -0.4536, 0.1098, 0.468, -0.547, 0.6941, 0.8887, -0.4514, 0.08, 0.6155, 0.0, -0.7881, -0.6155, 0.0, -0.7881, -0.6155, 0.0, -0.7881, 4.925e-06, 0.8676, -0.4972, -0.3765, 0.7817, -0.4972, -0.3764, 0.7817, -0.4972, -3.066e-07, 0.8676, 0.4972, -0.3765, 0.7817, 0.4972, -0.3765, 0.7817, 0.4972, 0.6783, 0.541, -0.4972, 0.8459, 0.1931, -0.4972, 0.6783, 0.541, -0.4972, 0.8459, 0.1931, 0.4972, 0.6783, 0.541, 0.4972, 0.6783, 0.541, 0.4972, 0.3765, 0.7817, -0.4972, 0.6783, 0.541, -0.4972, 0.3765, 0.7817, -0.4972, 0.6783, 0.541, 0.4972, 0.3764, 0.7817, 0.4972, 0.3765, 0.7817, 0.4972, -0.3764, 0.7817, -0.4972, -0.6783, 0.541, -0.4972, -0.6783, 0.541, -0.4972, -0.3765, 0.7817, 0.4972, -0.6783, 0.541, 0.4972, -0.6783, 0.541, 0.4972, -0.6783, 0.541, -0.4972, -0.8459, 0.1931, -0.4972, -0.8459, 0.1931, -0.4972, -0.6783, 0.541, 0.4972, -0.8459, 0.1931, 0.4972, -0.8459, 0.1931, 0.4972, -0.8459, 0.1931, -0.4972, -0.8459, -0.1931, -0.4972, -0.8459, -0.1931, -0.4972, -0.8459, 0.1931, 0.4972, -0.8459, -0.1931, 0.4972, -0.8459, -0.1931, 0.4972, -0.6783, -0.541, -0.4972, -0.8459, -0.1931, -0.4972, -0.6783, -0.541, -0.4972, -0.8459, -0.1931, 0.4972, -0.6783, -0.541, 0.4972, -0.6783, -0.541, 0.4972, -0.3765, -0.7817, -0.4972, -0.6783, -0.541, -0.4972, -0.3765, -0.7817, -0.4972, -0.6783, -0.541, 0.4972, -0.3764, -0.7817, 0.4972, -0.3765, -0.7817, 0.4972, -0.3765, -0.7817, -0.4972, -3.766e-07, -0.8676, -0.4972, -4.771e-06, -0.8676, -0.4972, -0.3765, -0.7817, 0.4972, 4.517e-06, -0.8676, 0.4972, 1.344e-07, -0.8676, 0.4972, -4.771e-06, -0.8676, -0.4972, 0.3765, -0.7817, -0.4972, 0.3764, -0.7817, -0.4972, 1.344e-07, -0.8676, 0.4972, 0.3765, -0.7817, 0.4972, 0.3765, -0.7817, 0.4972, 0.3764, -0.7817, -0.4972, 0.6783, -0.541, -0.4972, 0.6783, -0.541, -0.4972, 0.6783, -0.541, 0.4972, 0.3765, -0.7817, 0.4972, 0.6783, -0.541, 0.4972, 0.6783, -0.541, -0.4972, 0.8459, -0.1931, -0.4972, 0.8459, -0.1931, -0.4972, 0.8459, -0.1931, 0.4972, 0.6783, -0.541, 0.4972, 0.8459, -0.1931, 0.4972, 0.8459, -0.1931, -0.4972, 0.8459, 0.1931, -0.4972, 0.8459, 0.1931, -0.4972, 0.8459, -0.1931, 0.4972, 0.8459, 0.1931, 0.4972, 0.8459, 0.1931, 0.4972, 0.3765, 0.7817, -0.4972, 5.572e-07, 0.8676, -0.4972, 4.925e-06, 0.8676, -0.4972, 0.3765, 0.7817, 0.4972, -4.661e-06, 0.8676, 0.4972, -3.066e-07, 0.8676, 0.4972, -0.9749, 0.2225, 0.0, -0.7818, 0.6235, 0.0, -0.9749, 0.2225, 0.0, -0.3687, -0.7657, -0.527, -0.8286, -0.1891, -0.527, -0.3687, -0.7657, -0.527, -0.3687, -0.7657, -0.527, 0.3688, -0.7657, -0.527, 0.3687, -0.7657, -0.527, 0.3687, -0.7657, -0.527, 0.8286, -0.1891, -0.527, 0.8286, -0.1891, -0.527, 0.6644, 0.5299, -0.527, 0.8286, -0.1891, -0.527, 0.6644, 0.5299, -0.527, 0.6644, 0.5299, -0.527, -8.638e-06, 0.8499, -0.527, 1.227e-05, 0.8499, -0.527, 1.227e-05, 0.8499, -0.527, -0.6645, 0.5299, -0.527, -0.6644, 0.5299, -0.527, -0.6644, 0.5299, -0.527, -0.8286, -0.1891, -0.527, -0.8286, -0.1891, -0.527, 0.9749, 0.2225, 0.0, 0.34, 0.706, -0.6213, 0.4339, 0.901, 0.0, 0.8286, 0.1891, -0.527, 0.3687, 0.7657, -0.527, 0.3688, 0.7657, -0.527, 0.3688, 0.7657, -0.527, -0.3687, 0.7657, -0.527, -0.3687, 0.7657, -0.527, -0.3687, 0.7657, -0.527, -0.8286, 0.1891, -0.527, -0.8286, 0.1891, -0.527, -0.8286, 0.1891, -0.527, -0.6644, -0.5299, -0.527, -0.6645, -0.5299, -0.527, -0.6645, -0.5299, -0.527, 5.83e-06, -0.8499, -0.527, -1.477e-05, -0.8499, -0.527, -1.477e-05, -0.8499, -0.527, 0.6645, -0.5299, -0.527, 0.6644, -0.5299, -0.527, 0.6644, -0.5299, -0.527, 0.8286, 0.1891, -0.527, 0.8286, 0.1891, -0.527, -5.246e-07, 0.0, -1.0, -1.67e-07, 0.0, -1.0, 1.085e-06, 0.0, -1.0, 0.5987, 0.0, 0.801, 0.9973, 0.0, -0.07294, 0.9973, 0.0, -0.07293, 0.6703, 0.0, -0.7421, 0.9879, 0.0, 0.1548, 0.9879, -4.152e-07, 0.1548, 0.9973, 0.0, -0.07293, 0.5387, 0.0, -0.8425, 0.5387, 0.0, -0.8425, 0.9879, -4.152e-07, 0.1548, 0.5473, -1.72e-05, 0.8369, 0.5473, -1.768e-05, 0.8369, -0.9973, 2.238e-06, -0.07294, -0.5987, 1.558e-05, 0.801, -0.5987, 1.819e-05, 0.801, 0.5473, -1.768e-05, 0.8369, -0.5473, 0.0, 0.8369, -0.5473, 4.798e-07, 0.8369, -0.5595, -0.1277, 0.819, -0.4487, 0.3578, 0.819, -1.097e-06, 0.0, 1.0, -0.4487, 0.3578, 0.819, -6.707e-06, 0.5739, 0.819, -1.262e-06, 0.0, 1.0, -9.438e-07, -1.0, -2.56e-06, -2.861e-06, -1.0, 3.79e-08, -2.529e-08, -1.0, -7.97e-07, -9.219e-07, -1.0, 2.61e-06, -4.593e-07, -1.0, 4.987e-07, 1.836e-08, -1.0, 0.0, -6.588e-07, -1.0, 2.125e-06, 6.295e-07, -1.0, 3.194e-06, 0.0, -1.0, 2.701e-06, -9.219e-07, -1.0, 2.61e-06, -2.529e-08, -1.0, -7.97e-07, -1.342e-06, -1.0, 3.13e-06, -6.588e-07, -1.0, 2.125e-06, -2.861e-06, -1.0, 3.79e-08, -4.425e-06, -1.0, -1.709e-06, 1.167e-06, -1.0, 2.475e-06, -4.593e-07, -1.0, 4.987e-07, 6.295e-07, -1.0, 3.194e-06, 5.424e-08, 0.9972, 0.0753, 0.4327, 0.8984, 0.0753, 0.4339, 0.901, 0.0, 0.9722, 0.2219, 0.0753, 0.9722, -0.2219, 0.0753, 0.9749, -0.2225, 0.0, 0.9722, -0.2219, 0.0753, 0.7796, -0.6217, 0.0753, 0.7818, -0.6235, 0.0, 0.7796, -0.6217, 0.0753, 0.4327, -0.8984, 0.0753, 0.4339, -0.901, 0.0, 0.4327, -0.8984, 0.0753, -4.438e-08, -0.9972, 0.0753, -3.99e-06, -1.0, 0.0, -4.438e-08, -0.9972, 0.0753, -0.4327, -0.8984, 0.0753, -0.4339, -0.901, 0.0, -0.4327, -0.8984, 0.0753, -0.7796, -0.6217, 0.0753, -0.7818, -0.6235, 0.0, -0.7796, -0.6217, 0.0753, -0.9722, -0.2219, 0.0753, -0.9749, -0.2225, 0.0, -0.9722, -0.2219, 0.0753, -0.9722, 0.2219, 0.0753, -0.9749, 0.2225, 0.0, -0.9722, 0.2219, 0.0753, -0.7796, 0.6217, 0.0753, -0.7818, 0.6235, 0.0, -0.7796, 0.6217, 0.0753, -0.4327, 0.8984, 0.0753, -0.4339, 0.901, 0.0, -0.4339, 0.901, 0.0, 5.332e-06, 1.0, 0.0, -2.232e-06, 0.9686, -0.2486, 0.4327, 0.8984, 0.0753, 0.7796, 0.6217, 0.0753, 0.7818, 0.6235, 0.0, 0.7796, 0.6217, 0.0753, 0.9722, 0.2219, 0.0753, 0.9749, 0.2225, 0.0, -0.4327, 0.8984, 0.0753, 5.424e-08, 0.9972, 0.0753, 3.99e-06, 1.0, 0.0, 5.424e-08, 0.9972, 0.0753, -2.895e-06, 0.9467, 0.3222, 0.4107, 0.8529, 0.3222, -2.895e-06, 0.9467, 0.3222, -2.968e-06, 0.6991, 0.715, 0.3033, 0.6299, 0.715, -2.968e-06, 0.6991, 0.715, -3.775e-07, 0.2461, 0.9693, 0.1068, 0.2217, 0.9693, 0.4327, 0.8984, 0.0753, 0.4107, 0.8529, 0.3222, 0.7401, 0.5902, 0.3222, 0.4107, 0.8529, 0.3222, 0.3033, 0.6299, 0.715, 0.5466, 0.4359, 0.715, 0.3033, 0.6299, 0.715, 0.1068, 0.2217, 0.9693, 0.1924, 0.1534, 0.9693, 0.9722, 0.2219, 0.0753, 0.7796, 0.6217, 0.0753, 0.7401, 0.5902, 0.3222, 0.7401, 0.5902, 0.3222, 0.5466, 0.4359, 0.715, 0.6816, 0.1556, 0.715, 0.5466, 0.4359, 0.715, 0.1924, 0.1534, 0.9693, 0.2399, 0.05475, 0.9693, 0.9722, 0.2219, 0.0753, 0.9229, 0.2106, 0.3223, 0.9229, -0.2106, 0.3222, 0.9229, 0.2106, 0.3223, 0.6816, 0.1556, 0.715, 0.6816, -0.1556, 0.715, 0.6816, 0.1556, 0.715, 0.2399, 0.05475, 0.9693, 0.2399, -0.05475, 0.9693, 0.9722, -0.2219, 0.0753, 0.9229, -0.2106, 0.3222, 0.7401, -0.5902, 0.3222, 0.7401, -0.5902, 0.3222, 0.9229, -0.2106, 0.3222, 0.6816, -0.1556, 0.715, 0.6816, -0.1556, 0.715, 0.2399, -0.05475, 0.9693, 0.1924, -0.1534, 0.9693, 0.7796, -0.6217, 0.0753, 0.7401, -0.5902, 0.3222, 0.4107, -0.8529, 0.3222, 0.7401, -0.5902, 0.3222, 0.5466, -0.4359, 0.715, 0.3033, -0.6299, 0.715, 0.3033, -0.6299, 0.715, 0.5466, -0.4359, 0.715, 0.1924, -0.1534, 0.9693, 0.4327, -0.8984, 0.0753, 0.4107, -0.8529, 0.3222, 4.369e-06, -0.9467, 0.3222, 0.4107, -0.8529, 0.3222, 0.3033, -0.6299, 0.715, -8.768e-07, -0.6991, 0.715, 0.3033, -0.6299, 0.715, 0.1068, -0.2217, 0.9693, 6.202e-07, -0.2461, 0.9693, -4.438e-08, -0.9972, 0.0753, 4.369e-06, -0.9467, 0.3222, -0.4107, -0.8529, 0.3222, -0.4107, -0.8529, 0.3222, 4.369e-06, -0.9467, 0.3222, -8.768e-07, -0.6991, 0.715, -8.768e-07, -0.6991, 0.715, 6.202e-07, -0.2461, 0.9693, -0.1068, -0.2217, 0.9693, -0.4327, -0.8984, 0.0753, -0.4107, -0.8529, 0.3222, -0.7401, -0.5902, 0.3222, -0.4107, -0.8529, 0.3222, -0.3033, -0.6299, 0.715, -0.5466, -0.4359, 0.715, -0.3033, -0.6299, 0.715, -0.1068, -0.2217, 0.9693, -0.1924, -0.1534, 0.9693, -0.7796, -0.6217, 0.0753, -0.7401, -0.5902, 0.3222, -0.9229, -0.2107, 0.3222, -0.7401, -0.5902, 0.3222, -0.5466, -0.4359, 0.715, -0.6816, -0.1556, 0.715, -0.5466, -0.4359, 0.715, -0.1924, -0.1534, 0.9693, -0.2399, -0.05475, 0.9693, -0.9722, -0.2219, 0.0753, -0.9229, -0.2107, 0.3222, -0.9229, 0.2106, 0.3222, -0.9229, -0.2107, 0.3222, -0.6816, -0.1556, 0.715, -0.6816, 0.1556, 0.715, -0.6816, -0.1556, 0.715, -0.2399, -0.05475, 0.9693, -0.2399, 0.05475, 0.9693, -0.9722, 0.2219, 0.0753, -0.9229, 0.2106, 0.3222, -0.7401, 0.5902, 0.3222, -0.7401, 0.5902, 0.3222, -0.9229, 0.2106, 0.3222, -0.6816, 0.1556, 0.715, -0.6816, 0.1556, 0.715, -0.2399, 0.05475, 0.9693, -0.1924, 0.1534, 0.9693, -0.7796, 0.6217, 0.0753, -0.7401, 0.5902, 0.3222, -0.4107, 0.8529, 0.3222, -0.4107, 0.8529, 0.3222, -0.7401, 0.5902, 0.3222, -0.5466, 0.4359, 0.715, -0.5466, 0.4359, 0.715, -0.1924, 0.1534, 0.9693, -0.1068, 0.2217, 0.9693, -0.4327, 0.8984, 0.0753, -0.4107, 0.8529, 0.3222, -2.895e-06, 0.9467, 0.3222, -0.4107, 0.8529, 0.3222, -0.3033, 0.6299, 0.715, -2.968e-06, 0.6991, 0.715, -0.3033, 0.6299, 0.715, -0.1068, 0.2217, 0.9693, -3.775e-07, 0.2461, 0.9693, 0.1924, 0.1534, 0.9693, 0.1068, 0.2217, 0.9693, -3.775e-07, 0.2461, 0.9693, -3.775e-07, 0.2461, 0.9693, -0.1068, 0.2217, 0.9693, -0.1924, 0.1534, 0.9693, -0.1924, 0.1534, 0.9693, -0.2399, 0.05475, 0.9693, -0.2399, -0.05475, 0.9693, -0.2399, -0.05475, 0.9693, -0.1924, -0.1534, 0.9693, -0.1068, -0.2217, 0.9693, -0.1068, -0.2217, 0.9693, 6.202e-07, -0.2461, 0.9693, 0.2399, -0.05475, 0.9693, 6.202e-07, -0.2461, 0.9693, 0.1068, -0.2217, 0.9693, 0.2399, -0.05475, 0.9693, 0.1068, -0.2217, 0.9693, 0.1924, -0.1534, 0.9693, 0.2399, -0.05475, 0.9693, 0.2399, -0.05475, 0.9693, 0.2399, 0.05475, 0.9693, 0.1924, 0.1534, 0.9693, 0.1924, 0.1534, 0.9693, -3.775e-07, 0.2461, 0.9693, -0.1924, 0.1534, 0.9693, -0.1924, 0.1534, 0.9693, -0.2399, -0.05475, 0.9693, 0.2399, -0.05475, 0.9693, -0.2399, -0.05475, 0.9693, -0.1068, -0.2217, 0.9693, 0.2399, -0.05475, 0.9693, 0.4203, 0.8727, -0.2486, 0.2392, 0.4966, -0.8344, 2.869e-08, 0.5512, -0.8344, 0.7573, 0.6039, -0.2486, 0.4309, 0.3437, -0.8344, 0.2392, 0.4966, -0.8344, 0.9443, 0.2155, -0.2486, 0.5374, 0.1227, -0.8344, 0.4309, 0.3437, -0.8344, 0.9443, -0.2155, -0.2486, 0.5374, -0.1227, -0.8344, 0.5374, 0.1227, -0.8344, 0.9443, -0.2155, -0.2486, 0.7573, -0.6039, -0.2486, 0.4309, -0.3437, -0.8344, 0.4203, -0.8727, -0.2486, 0.2392, -0.4966, -0.8344, 0.4309, -0.3437, -0.8344, 2.222e-06, -0.9686, -0.2486, -3.443e-08, -0.5512, -0.8344, 0.2392, -0.4966, -0.8344, -0.4203, -0.8727, -0.2486, -0.2392, -0.4966, -0.8344, -3.443e-08, -0.5512, -0.8344, -0.7573, -0.6039, -0.2486, -0.4309, -0.3437, -0.8344, -0.2392, -0.4966, -0.8344, -0.9443, -0.2155, -0.2486, -0.5374, -0.1227, -0.8344, -0.4309, -0.3437, -0.8344, -0.9443, 0.2155, -0.2486, -0.5374, 0.1227, -0.8344, -0.5374, -0.1227, -0.8344, -0.9443, 0.2155, -0.2486, -0.7573, 0.6039, -0.2486, -0.4309, 0.3437, -0.8344, -0.7573, 0.6039, -0.2486, -0.4203, 0.8727, -0.2486, -0.2392, 0.4966, -0.8344, -2.232e-06, 0.9686, -0.2486, 2.869e-08, 0.5512, -0.8344, -0.2392, 0.4966, -0.8344, -0.2392, 0.4966, -0.8344, 2.869e-08, 0.5512, -0.8344, 0.2392, 0.4966, -0.8344, 0.2392, 0.4966, -0.8344, 0.4309, 0.3437, -0.8344, 0.5374, 0.1227, -0.8344, 0.5374, 0.1227, -0.8344, 0.5374, -0.1227, -0.8344, 0.4309, -0.3437, -0.8344, 0.4309, -0.3437, -0.8344, 0.2392, -0.4966, -0.8344, -3.443e-08, -0.5512, -0.8344, -3.443e-08, -0.5512, -0.8344, -0.2392, -0.4966, -0.8344, -0.4309, -0.3437, -0.8344, -0.4309, -0.3437, -0.8344, -0.5374, -0.1227, -0.8344, -0.5374, 0.1227, -0.8344, -0.5374, 0.1227, -0.8344, -0.4309, 0.3437, -0.8344, -0.2392, 0.4966, -0.8344, -0.2392, 0.4966, -0.8344, 0.2392, 0.4966, -0.8344, 0.5374, 0.1227, -0.8344, 0.5374, 0.1227, -0.8344, 0.4309, -0.3437, -0.8344, -3.443e-08, -0.5512, -0.8344, -3.443e-08, -0.5512, -0.8344, -0.4309, -0.3437, -0.8344, 0.5374, 0.1227, -0.8344, -0.4309, -0.3437, -0.8344, -0.5374, 0.1227, -0.8344, 0.5374, 0.1227, -0.8344, -0.9749, -0.2225, 0.0, -0.9749, 0.2225, 0.0, -0.9749, 0.2225, 0.0, 0.7818, 0.6235, 0.0, 0.9749, 0.2225, 0.0, 0.9443, 0.2155, -0.2486, 0.7818, -0.6235, 0.0, 0.4339, -0.901, 0.0, 0.4339, -0.901, 0.0, 0.4339, 0.901, 0.0, 0.7818, 0.6235, 0.0, 0.7573, 0.6039, -0.2486, 1.487e-08, 0.0, -1.0, 6.762e-07, 0.0, -1.0, 7.842e-07, 0.0, -1.0, -0.7818, 0.6235, 0.0, -0.4339, 0.901, 0.0, -0.4203, 0.8727, -0.2486, 0.9749, -0.2225, 0.0, 0.7818, -0.6235, 0.0, 0.7818, -0.6235, 0.0, -0.9749, 0.2225, 0.0, -0.7818, 0.6235, 0.0, -0.7573, 0.6039, -0.2486, 6.762e-07, 0.0, -1.0, 2.533e-13, 0.0, -1.0, 6.861e-14, 0.0, -1.0, -0.9749, -0.2225, 0.0, -0.9749, 0.2225, 0.0, -0.9443, 0.2155, -0.2486, 0.4339, -0.901, 0.0, 5.546e-06, -1.0, 0.0, -5.527e-06, -1.0, 0.0, -0.7818, -0.6235, 0.0, -0.9749, -0.2225, 0.0, -0.9443, -0.2155, -0.2486, 0.4339, 0.901, 0.0, 0.7818, 0.6235, 0.0, 0.7818, 0.6235, 0.0, -0.4339, -0.901, 0.0, -0.7818, -0.6235, 0.0, -0.7573, -0.6039, -0.2486, 5.71e-07, 0.0, 1.0, 6.338e-07, 0.0, 1.0, -1.445e-09, 0.0, 1.0, -5.342e-06, -1.0, 0.0, -0.4339, -0.901, 0.0, -0.4203, -0.8727, -0.2486, 0.0, 0.0, 1.0, 5.71e-07, 0.0, 1.0, 6.338e-07, 0.0, 1.0, 0.4339, -0.901, 0.0, -5.342e-06, -1.0, 0.0, 2.222e-06, -0.9686, -0.2486, 5.546e-06, -1.0, 0.0, -0.4339, -0.901, 0.0, -0.4339, -0.901, 0.0, 0.7818, -0.6235, 0.0, 0.4339, -0.901, 0.0, 0.4203, -0.8727, -0.2486, 0.7818, 0.6235, 0.0, 0.9749, 0.2225, 0.0, 0.9749, 0.2225, 0.0, 0.9749, -0.2225, 0.0, 0.7818, -0.6235, 0.0, 0.7573, -0.6039, -0.2486, 0.0, 0.0, 1.0, 0.0, 0.0, 1.0, 6.338e-07, 0.0, 1.0, 0.9749, 0.2225, 0.0, 0.9749, -0.2225, 0.0, 0.9443, -0.2155, -0.2486, 5.71e-07, 0.0, 1.0, -1.223e-07, 0.0, 1.0, -1.445e-09, 0.0, 1.0, 5.332e-06, 1.0, 0.0, 0.4339, 0.901, 0.0, 0.4203, 0.8727, -0.2486, -0.4339, -0.901, 0.0, -0.7818, -0.6235, 0.0, -0.7818, -0.6235, 0.0, 0.0, 0.0, 1.0, 0.0, 0.0, 1.0, -6.338e-07, 0.0, 1.0, -6.762e-07, 0.0, -1.0, -7.842e-07, 0.0, -1.0, 1.294e-06, 0.0, -1.0, -1.487e-08, 0.0, -1.0, 0.0, 0.0, -1.0, -7.842e-07, 0.0, -1.0, 1.223e-07, 0.0, 1.0, 1.445e-09, 0.0, 1.0, 3.762e-07, 0.0, 1.0, -0.7818, 0.6235, 0.0, -0.4339, 0.901, 0.0, -0.4339, 0.901, 0.0, 3.291e-07, 0.0, 1.0, 3.762e-07, 0.0, 1.0, -6.019e-07, 0.0, 1.0, 1.223e-07, 0.0, 1.0, -6.812e-07, 0.0, 1.0, -6.019e-07, 0.0, 1.0, 1.487e-08, 0.0, -1.0, 0.0, 0.0, -1.0, 7.842e-07, 0.0, -1.0, 0.0, 0.0, -1.0, 0.0, 0.0, -1.0, 0.0, 0.0, -1.0, 0.0, 0.0, -1.0, -1.487e-08, 0.0, -1.0, 0.0, 0.0, -1.0, -1.487e-08, 0.0, -1.0, -6.762e-07, 0.0, -1.0, -7.842e-07, 0.0, -1.0, -1.223e-07, 0.0, 1.0, -1.445e-09, 0.0, 1.0, -3.762e-07, 0.0, 1.0, -3.291e-07, 0.0, 1.0, -3.762e-07, 0.0, 1.0, 6.019e-07, 0.0, 1.0, 0.0, 0.0, -1.0, 0.0, 0.0, -1.0, 0.0, 0.0, -1.0, 0.9749, 0.2225, 0.0, 0.9749, -0.2225, 0.0, 0.9749, -0.2225, 0.0, -5.71e-07, 0.0, 1.0, -6.338e-07, 0.0, 1.0, 1.445e-09, 0.0, 1.0, -6.762e-07, 0.0, -1.0, -1.9e-13, 0.0, -1.0, 5.805e-14, 0.0, -1.0, -0.7818, -0.6235, 0.0, -0.9749, -0.2225, 0.0, -0.9749, -0.2225, 0.0, -1.223e-07, 0.0, 1.0, 6.812e-07, 0.0, 1.0, 6.019e-07, 0.0, 1.0, -1.336e-06, 0.0, -1.0, -1.294e-06, 0.0, -1.0, 6.861e-14, 0.0, -1.0, 1.336e-06, 0.0, -1.0, 1.294e-06, 0.0, -1.0, 5.805e-14, 0.0, -1.0, -5.71e-07, 0.0, 1.0, 1.223e-07, 0.0, 1.0, 1.445e-09, 0.0, 1.0, -0.4339, 0.901, 0.0, -5.527e-06, 1.0, 0.0, 5.546e-06, 1.0, 0.0, 6.762e-07, 0.0, -1.0, 7.842e-07, 0.0, -1.0, -1.294e-06, 0.0, -1.0, -5.527e-06, 1.0, 0.0, 0.4339, 0.901, 0.0, 0.4339, 0.901, 0.0, 0.0, 0.0, 1.0, -5.71e-07, 0.0, 1.0, -6.338e-07, 0.0, 1.0, 0.0, 0.0, -1.0, 1.487e-08, 0.0, -1.0, 0.0, 0.0, -1.0, 0.4339, -0.901, 0.0, 0.4339, -0.901, 0.0, 0.9749, -0.2225, 0.0, 0.9749, -0.2225, 0.0, 0.9749, -0.2225, 0.0, 0.7818, 0.6235, 0.0, 0.7818, 0.6235, 0.0, 0.7818, 0.6235, 0.0, 4.275e-06, 1.0, 0.0, -6.044e-06, 1.0, 0.0, 4.275e-06, 1.0, 0.0, -0.7818, 0.6235, 0.0, -0.7818, 0.6235, 0.0, -0.7818, 0.6235, 0.0, -0.9749, -0.2225, 0.0, -0.4339, -0.901, 0.0, -0.4339, -0.901, 0.0, 0.4339, -0.901, 0.0, -0.9749, -0.2225, 0.0, -0.9749, -0.2225, 0.0, -0.4339, -0.901, 0.0, -2.222e-06, 0.0, 1.0, -2.79e-06, 0.0, 1.0, -4.464e-06, 0.0, 1.0, 1.172e-06, 0.0, 1.0, 0.0, 0.0, 1.0, 1.168e-05, 0.0, 1.0, -2.79e-06, 0.0, 1.0, 1.64e-05, 0.0, 1.0, 1.168e-05, 0.0, 1.0, -2.733e-06, 0.0, 1.0, -1.623e-06, 0.0, 1.0, 0.0, 0.0, 1.0, -2.596e-06, 0.0, 1.0, 8.967e-07, 0.0, 1.0, -1.623e-06, 0.0, 1.0, 6.708e-06, 0.0, 1.0, 8.48e-06, 0.0, 1.0, 8.967e-07, 0.0, 1.0, 6.708e-06, 0.0, 1.0, -2.222e-06, 0.0, 1.0, -2.034e-06, 0.0, 1.0, 0.4339, -0.901, 0.0, 0.4339, -0.901, 0.0, 0.9749, -0.2225, 0.0, -0.9749, -0.2225, 0.0, -0.9749, -0.2225, 0.0, -0.4339, -0.901, 0.0, 3.264e-07, 1.0, 0.0, -1.585e-06, 1.0, 0.0, -0.7818, 0.6235, 0.0, 0.9749, -0.2225, 0.0, 0.9749, -0.2225, 0.0, 0.7818, 0.6235, 0.0, -0.4339, -0.901, 0.0, -0.4339, -0.901, 0.0, 0.4339, -0.901, 0.0, -0.7818, 0.6235, 0.0, -0.7818, 0.6235, 0.0, -0.9749, -0.2225, 0.0, 0.7818, 0.6235, 0.0, 0.7818, 0.6235, 0.0, -1.585e-06, 1.0, 0.0, 5.789e-07, 0.0, -1.0, 6.888e-07, 0.0, -1.0, -6.888e-07, 0.0, -1.0, 1.873e-06, 0.0, -1.0, -1.652e-06, 0.0, -1.0, -9.917e-07, 0.0, -1.0, -2.51e-06, 0.0, -1.0, -4.595e-06, 0.0, -1.0, 1.295e-06, 0.0, -1.0, -1.321e-06, 0.0, -1.0, -6.888e-07, 0.0, -1.0, -1.105e-06, 0.0, -1.0, 1.873e-06, 0.0, -1.0, 2.32e-06, 0.0, -1.0, 6.888e-07, 0.0, -1.0, 1.984e-06, 0.0, -1.0, 1.295e-06, 0.0, -1.0, -9.917e-07, 0.0, -1.0, -1.461e-06, 0.0, -1.0, -1.105e-06, 0.0, -1.0, -4.595e-06, 0.0, -1.0, 0.5595, -0.1277, 0.819, -5.486e-07, 0.0, 1.0, 0.0, 0.0, 1.0, 0.9749, -0.2225, 0.0, 0.9749, -0.2225, 0.0, 0.7818, 0.6235, 0.0, -0.249, -0.517, 0.819, 6.97e-07, 0.0, 1.0, -8.053e-07, 0.0, 1.0, 0.4339, -0.901, 0.0, 0.4339, -0.901, 0.0, 0.9749, -0.2225, 0.0, 0.4487, 0.3578, 0.819, 0.0, 0.0, 1.0, 0.0, 0.0, 1.0, -1.267e-05, -1.0, 0.0, 1.083e-05, -0.7836, -0.6213, 0.6127, -0.4886, -0.6213, -0.9749, -0.2225, 0.0, -0.5595, -0.1277, 0.819, -0.249, -0.517, 0.819, 0.4339, -0.901, 0.0, 0.249, -0.517, 0.819, 0.5595, -0.1277, 0.819, 0.7818, 0.6235, 0.0, 0.4487, 0.3578, 0.819, -6.707e-06, 0.5739, 0.819, -0.7818, 0.6235, 0.0, -0.4487, 0.3578, 0.819, -0.5595, -0.1277, 0.819, -0.4339, -0.901, 0.0, -0.249, -0.517, 0.819, 0.249, -0.517, 0.819, 0.9749, -0.2225, 0.0, 0.5595, -0.1277, 0.819, 0.4487, 0.3578, 0.819, 1.179e-05, 1.0, 0.0, -6.707e-06, 0.5739, 0.819, -0.4487, 0.3578, 0.819, -0.7818, -0.6235, 0.0, -0.6126, -0.4886, -0.6213, 1.083e-05, -0.7836, -0.6213, -0.9749, -0.2225, 0.0, -0.9749, -0.2225, 0.0, -0.4339, -0.901, 0.0, -0.9749, 0.2225, 0.0, -0.764, 0.1744, -0.6213, -0.6126, -0.4886, -0.6213, 0.7818, -0.6235, 0.0, 0.6127, -0.4886, -0.6213, 0.764, 0.1744, -0.6212, -5.486e-08, 0.0, -1.0, 8.711e-07, 0.0, -1.0, 2.012e-06, 0.0, -1.0, 0.4339, 0.901, 0.0, 0.34, 0.706, -0.6213, -0.34, 0.706, -0.6213, 0.7818, 0.6235, 0.0, 0.7818, 0.6235, 0.0, -8.881e-06, 1.0, 0.0, 4.88e-06, 1.0, 0.0, -8.881e-06, 1.0, 0.0, -0.7818, 0.6235, 0.0, -0.7818, 0.6235, 0.0, -0.7818, 0.6235, 0.0, -0.9749, -0.2225, 0.0, -0.5595, -0.1277, 0.819, -1.097e-06, 0.0, 1.0, 6.97e-07, 0.0, 1.0, 0.249, -0.517, 0.819, -8.053e-07, 0.0, 1.0, -5.486e-07, 0.0, 1.0, -0.4339, -0.901, 0.0, -0.4339, -0.901, 0.0, 0.4339, -0.901, 0.0, -0.34, 0.706, -0.6213, 0.34, 0.706, -0.6213, 0.764, 0.1744, -0.6212, 0.764, 0.1744, -0.6212, 0.6127, -0.4886, -0.6213, 1.083e-05, -0.7836, -0.6213, 1.083e-05, -0.7836, -0.6213, -0.6126, -0.4886, -0.6213, -0.764, 0.1744, -0.6213, -0.764, 0.1744, -0.6213, -0.34, 0.706, -0.6213, 1.083e-05, -0.7836, -0.6213, 6.166e-07, 0.0, -1.0, 1.557e-06, 0.0, -1.0, 2.458e-07, 0.0, -1.0, 1.631e-07, 0.0, -1.0, 2.458e-07, 0.0, -1.0, -1.67e-07, 0.0, -1.0, -8.732e-07, 0.0, -1.0, 5.607e-08, 0.0, -1.0, 8.711e-07, 0.0, -1.0, 4.143e-07, 0.0, -1.0, 2.012e-06, 0.0, -1.0, 1.557e-06, 0.0, -1.0, -0.4339, 0.901, 0.0, -0.34, 0.706, -0.6213, -0.764, 0.1744, -0.6213, -5.246e-07, 0.0, -1.0, 1.085e-06, 0.0, -1.0, 5.607e-08, 0.0, -1.0, 0.0, -1.0, -6.448e-06, 0.0, -1.0, 1.179e-05, 0.0, -1.0, 6.309e-06, 0.0, -1.0, 6.309e-06, 0.0, -1.0, 9.65e-07, 0.0, -1.0, 7.775e-07, 0.0, -1.0, 7.775e-07, 0.0, -1.0, -3.842e-06, 0.0, -1.0, 6.309e-06, 0.0, -1.0, -4.292e-06, 0.0, -1.0, 4.218e-07, 0.0, -1.0, 5.171e-07, 0.0, -1.0, 2.544e-06, 0.0, -1.0, 4.379e-06, 0.0, -1.0, -1.214e-07, 0.0, -1.0, -3.074e-06, 0.0, -1.0, -2.824e-06, 0.0, -1.0, 9.776e-07, 0.5257, 0.0, 0.8506, 0.5257, 0.0, 0.8507, 0.994, 0.0, 0.1092, -0.6155, 0.0, -0.7881, -0.994, 0.0, 0.1092, -0.994, 0.0, 0.1092, -0.5257, 0.0, 0.8506, -0.5257, 0.0, 0.8507, -0.994, 0.0, 0.1092, 0.6155, 0.0, -0.7881, 0.994, 0.0, 0.1092, 0.994, 0.0, 0.1092, 0.5257, 0.0, 0.8506, -0.5257, 0.0, 0.8507, -0.5257, 0.0, 0.8506, 0.0, -1.0, -2.576e-07, 0.0, -1.0, -1.214e-07, 0.0, -1.0, -2.824e-06, 0.0, -1.0, 4.218e-07, 0.0, -1.0, 1.575e-06, 0.0, -1.0, 9.776e-07, 0.0, -1.0, 2.544e-06, 0.0, -1.0, -4.292e-06, 0.0, -1.0, -3.369e-06, -0.5473, 4.798e-07, 0.8369, -0.5473, 0.0, 0.8369, -0.9879, 2.6e-05, 0.1548, -0.5987, 1.819e-05, 0.801, -0.5987, 1.558e-05, 0.801, 0.5987, 0.0, 0.801, -0.6703, 7.497e-06, -0.7421, -0.9879, 3.217e-05, 0.1548, -0.9879, 2.6e-05, 0.1548, -0.6703, 7.497e-06, -0.7421, -0.6703, 0.0, -0.7421, 0.6703, 0.0, -0.7421, 0.5387, 0.0, -0.8425, 0.5387, 0.0, -0.8425, -0.5387, 0.0, -0.8425, -0.5387, 0.0, -0.8425, -0.5387, 0.0, -0.8425, -0.9973, 0.0, -0.07293, -0.5247, -0.4585, -0.7173, -0.8887, -0.4514, 0.08, -0.8844, -0.4536, 0.1098, 0.5247, -0.4585, -0.7173, 0.5588, -0.4611, -0.6892, 0.8844, -0.4536, 0.1098, 0.468, -0.547, 0.6941, 0.4225, -0.5509, 0.7197, -0.4225, -0.5509, 0.7197, -0.5247, -0.4585, -0.7173, -0.5588, -0.4611, -0.6892, 0.5588, -0.4611, -0.6892, -0.468, -0.547, 0.6941, -0.4225, -0.5509, 0.7197, -0.8844, -0.4536, 0.1098, 0.8844, -0.4536, 0.1098, 0.4225, -0.5509, 0.7197, 0.468, -0.547, 0.6941, 0.6155, 0.0, -0.7881, 0.6155, 0.0, -0.7881, -0.6155, 0.0, -0.7881, 4.925e-06, 0.8676, -0.4972, 5.572e-07, 0.8676, -0.4972, -0.3765, 0.7817, -0.4972, -3.066e-07, 0.8676, 0.4972, -4.661e-06, 0.8676, 0.4972, -0.3765, 0.7817, 0.4972, 0.6783, 0.541, -0.4972, 0.8459, 0.1931, -0.4972, 0.8459, 0.1931, -0.4972, 0.8459, 0.1931, 0.4972, 0.8459, 0.1931, 0.4972, 0.6783, 0.541, 0.4972, 0.3765, 0.7817, -0.4972, 0.6783, 0.541, -0.4972, 0.6783, 0.541, -0.4972, 0.6783, 0.541, 0.4972, 0.6783, 0.541, 0.4972, 0.3764, 0.7817, 0.4972, -0.3764, 0.7817, -0.4972, -0.3765, 0.7817, -0.4972, -0.6783, 0.541, -0.4972, -0.3765, 0.7817, 0.4972, -0.3765, 0.7817, 0.4972, -0.6783, 0.541, 0.4972, -0.6783, 0.541, -0.4972, -0.6783, 0.541, -0.4972, -0.8459, 0.1931, -0.4972, -0.6783, 0.541, 0.4972, -0.6783, 0.541, 0.4972, -0.8459, 0.1931, 0.4972, -0.8459, 0.1931, -0.4972, -0.8459, 0.1931, -0.4972, -0.8459, -0.1931, -0.4972, -0.8459, 0.1931, 0.4972, -0.8459, 0.1931, 0.4972, -0.8459, -0.1931, 0.4972, -0.6783, -0.541, -0.4972, -0.8459, -0.1931, -0.4972, -0.8459, -0.1931, -0.4972, -0.8459, -0.1931, 0.4972, -0.8459, -0.1931, 0.4972, -0.6783, -0.541, 0.4972, -0.3765, -0.7817, -0.4972, -0.6783, -0.541, -0.4972, -0.6783, -0.541, -0.4972, -0.6783, -0.541, 0.4972, -0.6783, -0.541, 0.4972, -0.3764, -0.7817, 0.4972, -0.3765, -0.7817, -0.4972, -0.3765, -0.7817, -0.4972, -3.766e-07, -0.8676, -0.4972, -0.3765, -0.7817, 0.4972, -0.3764, -0.7817, 0.4972, 4.517e-06, -0.8676, 0.4972, -4.771e-06, -0.8676, -0.4972, -3.766e-07, -0.8676, -0.4972, 0.3765, -0.7817, -0.4972, 1.344e-07, -0.8676, 0.4972, 4.517e-06, -0.8676, 0.4972, 0.3765, -0.7817, 0.4972, 0.3764, -0.7817, -0.4972, 0.3765, -0.7817, -0.4972, 0.6783, -0.541, -0.4972, 0.6783, -0.541, 0.4972, 0.3765, -0.7817, 0.4972, 0.3765, -0.7817, 0.4972, 0.6783, -0.541, -0.4972, 0.6783, -0.541, -0.4972, 0.8459, -0.1931, -0.4972, 0.8459, -0.1931, 0.4972, 0.6783, -0.541, 0.4972, 0.6783, -0.541, 0.4972, 0.8459, -0.1931, -0.4972, 0.8459, -0.1931, -0.4972, 0.8459, 0.1931, -0.4972, 0.8459, -0.1931, 0.4972, 0.8459, -0.1931, 0.4972, 0.8459, 0.1931, 0.4972, 0.3765, 0.7817, -0.4972, 0.3765, 0.7817, -0.4972, 5.572e-07, 0.8676, -0.4972, 0.3765, 0.7817, 0.4972, 0.3764, 0.7817, 0.4972, -4.661e-06, 0.8676, 0.4972, -0.9749, 0.2225, 0.0, -0.7818, 0.6235, 0.0, -0.7818, 0.6235, 0.0, -0.3687, -0.7657, -0.527, -0.8286, -0.1891, -0.527, -0.8286, -0.1891, -0.527, -0.3687, -0.7657, -0.527, -0.3687, -0.7657, -0.527, 0.3688, -0.7657, -0.527, 0.3687, -0.7657, -0.527, 0.3688, -0.7657, -0.527, 0.8286, -0.1891, -0.527, 0.6644, 0.5299, -0.527, 0.8286, -0.1891, -0.527, 0.8286, -0.1891, -0.527, 0.6644, 0.5299, -0.527, 0.6644, 0.5299, -0.527, -8.638e-06, 0.8499, -0.527, 1.227e-05, 0.8499, -0.527, -8.638e-06, 0.8499, -0.527, -0.6645, 0.5299, -0.527, -0.6644, 0.5299, -0.527, -0.6645, 0.5299, -0.527, -0.8286, -0.1891, -0.527, 0.9749, 0.2225, 0.0, 0.764, 0.1744, -0.6212, 0.34, 0.706, -0.6213, 0.8286, 0.1891, -0.527, 0.8286, 0.1891, -0.527, 0.3687, 0.7657, -0.527, 0.3688, 0.7657, -0.527, 0.3687, 0.7657, -0.527, -0.3687, 0.7657, -0.527, -0.3687, 0.7657, -0.527, -0.3687, 0.7657, -0.527, -0.8286, 0.1891, -0.527, -0.8286, 0.1891, -0.527, -0.8286, 0.1891, -0.527, -0.6644, -0.5299, -0.527, -0.6645, -0.5299, -0.527, -0.6644, -0.5299, -0.527, 5.83e-06, -0.8499, -0.527, -1.477e-05, -0.8499, -0.527, 5.83e-06, -0.8499, -0.527, 0.6645, -0.5299, -0.527, 0.6644, -0.5299, -0.527, 0.6645, -0.5299, -0.527, 0.8286, 0.1891, -0.527, -5.246e-07, 0.0, -1.0, -2.467e-06, 0.0, -1.0, -1.67e-07, 0.0, -1.0, 0.5987, 0.0, 0.801, 0.5987, 0.0, 0.801, 0.9973, 0.0, -0.07294, 0.6703, 0.0, -0.7421, 0.6703, 0.0, -0.7421, 0.9879, 0.0, 0.1548, 0.9973, 0.0, -0.07293, 0.9973, 0.0, -0.07294, 0.5387, 0.0, -0.8425, 0.9879, -4.152e-07, 0.1548, 0.9879, 0.0, 0.1548, 0.5473, -1.72e-05, 0.8369, -0.9973, 2.238e-06, -0.07294, -0.9973, 0.0, -0.07293, -0.5987, 1.558e-05, 0.801, 0.5473, -1.768e-05, 0.8369, 0.5473, -1.72e-05, 0.8369, -0.5473, 0.0, 0.8369, -9.438e-07, -1.0, -2.56e-06, -4.425e-06, -1.0, -1.709e-06, -2.861e-06, -1.0, 3.79e-08, -9.219e-07, -1.0, 2.61e-06, -1.342e-06, -1.0, 3.13e-06, -4.593e-07, -1.0, 4.987e-07, -6.588e-07, -1.0, 2.125e-06, 1.167e-06, -1.0, 2.475e-06, 6.295e-07, -1.0, 3.194e-06, -9.219e-07, -1.0, 2.61e-06, -9.438e-07, -1.0, -2.56e-06, -2.529e-08, -1.0, -7.97e-07, -6.588e-07, -1.0, 2.125e-06, 0.0, -1.0, 2.701e-06, -2.861e-06, -1.0, 3.79e-08, 1.167e-06, -1.0, 2.475e-06, 1.836e-08, -1.0, 0.0, -4.593e-07, -1.0, 4.987e-07])] * 3)])

# ---- objects
ob_cylinder_019 = bpy.data.objects.new('Cylinder.019', me_cylinder_025)

# ---- transforms, parenting, visibility, modifiers, constraints
ob_cylinder_019.location = (0.0, 0.0, 0.0)
ob_cylinder_019.rotation_euler = (-1.629e-07, 0.0, 0.0)
ob_cylinder_019.color = (0.8, 0.8, 0.8, 1.0)

# ---- collection membership
col_collection.objects.link(ob_cylinder_019)

# ---- scene / render settings (as saved in the file)
scene.frame_start = 1; scene.frame_end = 250; scene.frame_set(1)
scene.render.engine = 'BLENDER_EEVEE_NEXT'
bpy.context.view_layer.update()

# ---- added for rendering (the .blend has no active camera and no usable light): camera, sun
cam_auto = bpy.data.cameras.new('AutoCamera')
cam_auto.lens = 50.0
cam_auto.sensor_width = 36.0
cam_auto.clip_end = 1000.0
ob_auto_camera = bpy.data.objects.new('AutoCamera', cam_auto)
scene.collection.objects.link(ob_auto_camera)
ob_auto_camera.location = (1.00823, -1.21169, 1.24995)
ob_auto_camera.rotation_euler = (1.09748, -7.21219e-08, 0.694738)
scene.camera = ob_auto_camera
light_auto_sun = bpy.data.lights.new('AutoSun', 'SUN')
light_auto_sun.energy = 3.0
light_auto_sun.angle = 0.0523599
ob_auto_sun = bpy.data.objects.new('AutoSun', light_auto_sun)
scene.collection.objects.link(ob_auto_sun)
ob_auto_sun.rotation_euler = (0.872665, 0.174533, 0.523599)
bpy.context.view_layer.update()
